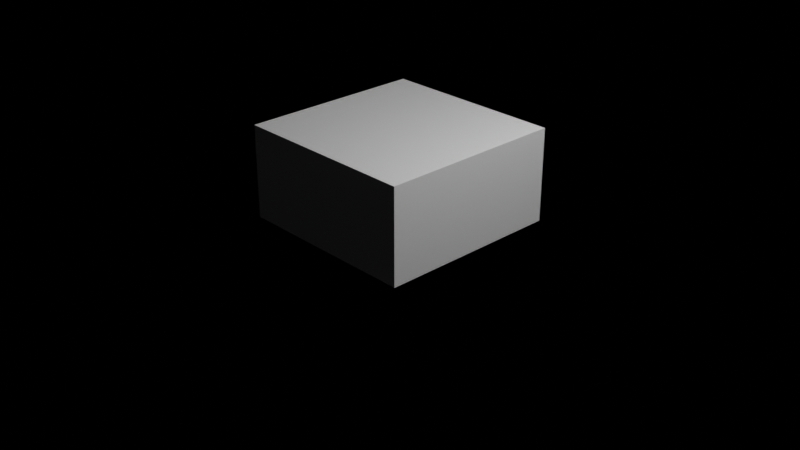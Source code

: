 # Source: options_head.blend  (saved by Blender 3.0.42; exported with 4.5.12 LTS)
import bpy
from mathutils import Matrix  # noqa: F401  (used for matrix-valued properties, if any)

bpy.ops.wm.read_factory_settings(use_empty=True)
scene = bpy.context.scene
scene.name = 'Scene'

# ---- collections
col_collection = bpy.data.collections.new('Collection'); scene.collection.children.link(col_collection)
col_grid2 = bpy.data.collections.new('grid2'); scene.collection.children.link(col_grid2)
col_watchcasing = bpy.data.collections.new('watchcasing'); scene.collection.children.link(col_watchcasing)
col_extru5 = bpy.data.collections.new('extru5'); scene.collection.children.link(col_extru5)
col_extru5_001 = bpy.data.collections.new('extru5.001'); scene.collection.children.link(col_extru5_001)
col_head = bpy.data.collections.new('head'); scene.collection.children.link(col_head)
col_grid1_1 = bpy.data.collections.new('grid1_1'); scene.collection.children.link(col_grid1_1)

# ---- materials (node trees are filled in below, after node groups)
mat_colored_polygons = bpy.data.materials.new('colored polygons')
mat_colored_polygons.alpha_threshold = 0.0
mat_colored_polygons.use_transparent_shadow = False
mat_colored_polygons.line_color = (0.0, 0.0, 0.0, 1.0)

# ---- material node trees
mat_colored_polygons.use_nodes = True; mat_colored_polygons.node_tree.nodes.clear()
_N = mat_colored_polygons.node_tree.nodes; _L = mat_colored_polygons.node_tree.links
n0 = _N.new('ShaderNodeOutputMaterial'); n0.name = 'Material Output'; n0.location = (300, 300)
n1 = _N.new('ShaderNodeBsdfPrincipled'); n1.name = 'Principled BSDF'; n1.location = (10, 300)
n1.distribution = 'GGX'
n1.subsurface_method = 'RANDOM_WALK_SKIN'
n1.inputs[2].default_value = 0.4
n1.inputs[3].default_value = 1.45
n1.inputs[27].default_value = (0.0, 0.0, 0.0, 1.0)
n1.inputs[28].default_value = 1.0
_L.new(n1.outputs[0], n0.inputs[0])
n0.is_active_output = True

# ---- world
world_world = bpy.data.worlds.new('World'); scene.world = world_world
world_world.use_nodes = True; world_world.node_tree.nodes.clear()
_N = world_world.node_tree.nodes; _L = world_world.node_tree.links
n0 = _N.new('ShaderNodeOutputWorld'); n0.name = 'World Output'; n0.location = (300, 300)
n1 = _N.new('ShaderNodeBackground'); n1.name = 'Background'; n1.location = (10, 300)
n1.inputs[0].default_value = (0.05088, 0.05088, 0.05088, 1.0)
_L.new(n1.outputs[0], n0.inputs[0])
n0.is_active_output = True
world_world.color = (0.05088, 0.05088, 0.05088)
world_world.use_sun_shadow = False
world_world.sun_shadow_jitter_overblur = 0.0

# ---- cameras
cam_camera = bpy.data.cameras.new('Camera')
cam_camera.clip_end = 100.0
cam_camera.ortho_scale = 7.314

# ---- lights
light_light = bpy.data.lights.new('Light', 'POINT')
light_light.transmission_factor = 0.0
light_light.energy = 1000.0
light_light.shadow_soft_size = 0.1
light_light.shadow_maximum_resolution = 0.006
light_light.use_absolute_resolution = True

# ---- meshes
me_cube = bpy.data.meshes.new('Cube')
me_cube.from_pydata([(1.0, 1.0, 1.0), (1.0, 1.0, -1.0), (1.0, -1.0, 1.0), (1.0, -1.0, -1.0), (-1.0, 1.0, 1.0), (-1.0, 1.0, -1.0), (-1.0, -1.0, 1.0), (-1.0, -1.0, -1.0)], [], [(0, 4, 6, 2), (3, 2, 6, 7), (7, 6, 4, 5), (5, 1, 3, 7), (1, 0, 2, 3), (5, 4, 0, 1)])
_uv = me_cube.uv_layers.new(name='UVMap')
_uv.uv.foreach_set('vector', [0.625, 0.5, 0.875, 0.5, 0.875, 0.75, 0.625, 0.75, 0.375, 0.75, 0.625, 0.75, 0.625, 1.0, 0.375, 1.0, 0.375, 0.0, 0.625, 0.0, 0.625, 0.25, 0.375, 0.25, 0.125, 0.5, 0.375, 0.5, 0.375, 0.75, 0.125, 0.75, 0.375, 0.5, 0.625, 0.5, 0.625, 0.75, 0.375, 0.75, 0.375, 0.25, 0.625, 0.25, 0.625, 0.5, 0.375, 0.5])
me_cube.materials.append(mat_colored_polygons)
me_cube.use_remesh_preserve_volume = False
me_cube.use_remesh_preserve_attributes = False
me_cube.use_mirror_vertex_groups = False
me_cube.update()
me_grid2 = bpy.data.meshes.new('grid2')
me_grid2.from_pydata([(17.0, 67.0, 262.0), (-23.0, 67.0, 261.0), (25.0, 37.0, 267.0), (-30.0, 38.0, 267.0), (14.0, 19.0, 280.0), (-22.0, 19.0, 280.0), (-61.0, 46.0, 3.0), (-77.0, 37.0, -238.0), (50.0, 46.0, 2.0), (71.0, 37.0, -240.0), (-2.0, 37.0, -239.0), (100.0, 42.0, -270.0), (97.0, -26.0, -269.0), (72.0, -40.0, -239.0), (-76.0, -40.0, -237.0), (-105.0, 42.0, -269.0), (-101.0, -26.0, -267.0), (59.0, -81.0, -246.0), (25.0, -40.0, -239.0), (20.0, -100.0, -243.0), (-30.0, -40.0, -238.0), (-25.0, -100.0, -243.0), (-64.0, -81.0, -244.0), (46.0, 45.0, 243.0), (114.0, 96.0, 204.0), (-121.0, 96.0, 205.0), (-61.0, 45.0, 240.0), (188.0, 77.0, -280.0), (-41.0, -51.0, 214.0), (33.0, -51.0, 214.0), (-188.0, 77.0, -279.0), (51.0, -79.0, 88.0), (-59.0, -79.0, 89.0), (-83.0, -33.0, 61.0), (79.0, -32.0, 62.0), (-115.0, -12.0, 0.0), (113.0, -11.0, 1.0), (216.0, 91.0, -8.0), (200.0, 100.0, -12.0), (-216.0, 92.0, -8.0), (-202.0, 100.0, -12.0)], [], [(1, 0, 2, 3), (3, 2, 4, 5), (8, 0, 1, 6), (6, 7, 10), (10, 9, 8), (10, 8, 6), (12, 11, 9, 13), (14, 7, 15, 16), (17, 13, 18, 19), (19, 18, 20, 21), (21, 20, 14, 22), (3, 5, 28), (4, 29, 28, 5), (29, 4, 2), (23, 36, 34, 2), (24, 37, 36, 23), (37, 24, 38), (38, 0, 8), (15, 7, 40, 30), (6, 1, 40), (40, 25, 39), (26, 35, 39, 25), (3, 33, 35, 26), (23, 2, 0), (10, 20, 18), (14, 20, 10, 7), (9, 10, 18, 13), (8, 9, 38), (17, 31, 34, 13), (0, 24, 23), (26, 25, 1), (1, 3, 26), (13, 34, 36, 12), (31, 17, 19), (14, 33, 32, 22), (16, 35, 33, 14), (30, 39, 35, 16), (40, 39, 30), (40, 7, 6), (38, 9, 11, 27), (12, 36, 37, 27), (21, 22, 32), (32, 31, 19, 21), (31, 29, 2, 34), (32, 28, 29, 31), (33, 3, 28, 32), (15, 30, 16), (27, 37, 38), (12, 27, 11), (25, 40, 1), (24, 0, 38)])
me_grid2.use_remesh_fix_poles = True
me_grid2.use_remesh_preserve_attributes = False
me_grid2.update()
me_watchcasing = bpy.data.meshes.new('watchcasing')
me_watchcasing.from_pydata([(-17.0, -51.0, -34.0), (-34.0, -47.0, -34.0), (-65.0, -28.0, -34.0), (-84.0, 2.0, -34.0), (-92.0, 37.0, -34.0), (-84.0, 71.0, -34.0), (-65.0, 102.0, -34.0), (-34.0, 121.0, -34.0), (-17.0, 125.0, -34.0), (0.0, 129.0, -34.0), (17.0, 125.0, -34.0), (34.0, 121.0, -34.0), (65.0, 102.0, -34.0), (84.0, 71.0, -34.0), (92.0, 37.0, -34.0), (84.0, 2.0, -34.0), (65.0, -28.0, -34.0), (34.0, -47.0, -34.0), (17.0, -51.0, -34.0), (0.0, -55.0, -34.0), (-17.0, -52.0, -43.0), (-35.0, -49.0, -43.0), (-66.0, -29.0, -43.0), (-86.0, 1.0, -43.0), (-93.0, 37.0, -43.0), (-86.0, 72.0, -43.0), (-66.0, 103.0, -43.0), (-35.0, 123.0, -43.0), (-17.0, 127.0, -43.0), (0.0, 130.0, -43.0), (17.0, 127.0, -43.0), (35.0, 123.0, -43.0), (66.0, 103.0, -43.0), (86.0, 72.0, -43.0), (93.0, 37.0, -43.0), (86.0, 1.0, -43.0), (66.0, -29.0, -43.0), (35.0, -49.0, -43.0), (17.0, -52.0, -43.0), (0.0, -56.0, -43.0), (-19.0, -58.0, -43.0), (-37.0, -54.0, -43.0), (-70.0, -33.0, -43.0), (-91.0, 0.0, -43.0), (-99.0, 37.0, -43.0), (-91.0, 74.0, -43.0), (-70.0, 107.0, -43.0), (-37.0, 128.0, -43.0), (-19.0, 132.0, -43.0), (0.0, 136.0, -43.0), (18.0, 132.0, -43.0), (37.0, 128.0, -43.0), (70.0, 107.0, -43.0), (91.0, 74.0, -43.0), (99.0, 37.0, -43.0), (91.0, 0.0, -43.0), (70.0, -33.0, -43.0), (37.0, -54.0, -43.0), (19.0, -58.0, -43.0), (0.0, -62.0, -43.0), (-19.0, -58.0, -25.0), (-37.0, -54.0, -25.0), (-70.0, -33.0, -25.0), (-91.0, 0.0, -25.0), (-99.0, 37.0, -25.0), (-91.0, 74.0, -25.0), (-70.0, 107.0, -25.0), (-37.0, 128.0, -25.0), (-19.0, 132.0, -25.0), (0.0, 136.0, -25.0), (18.0, 132.0, -25.0), (37.0, 128.0, -25.0), (70.0, 107.0, -25.0), (91.0, 74.0, -25.0), (99.0, 37.0, -25.0), (91.0, 0.0, -25.0), (70.0, -33.0, -25.0), (37.0, -54.0, -25.0), (19.0, -58.0, -25.0), (0.0, -62.0, -25.0), (-22.0, -76.0, -17.0), (-45.0, -71.0, -17.0), (-84.0, -47.0, -17.0), (-108.0, -8.0, -17.0), (-118.0, 37.0, -17.0), (-108.0, 82.0, -17.0), (-84.0, 121.0, -17.0), (-45.0, 146.0, -17.0), (-22.0, 150.0, -17.0), (0.0, 155.0, -17.0), (22.0, 151.0, -17.0), (45.0, 146.0, -17.0), (84.0, 121.0, -17.0), (108.0, 82.0, -17.0), (118.0, 37.0, -17.0), (108.0, -8.0, -17.0), (84.0, -47.0, -17.0), (45.0, -71.0, -17.0), (22.0, -76.0, -17.0), (0.0, -76.0, -17.0), (-22.0, -76.0, 7.0), (-45.0, -71.0, 7.0), (-84.0, -47.0, 7.0), (-108.0, -8.0, 7.0), (-118.0, 37.0, 7.0), (-108.0, 82.0, 7.0), (-84.0, 121.0, 7.0), (-45.0, 146.0, 7.0), (-22.0, 150.0, 7.0), (0.0, 155.0, 7.0), (22.0, 151.0, 7.0), (45.0, 146.0, 7.0), (84.0, 121.0, 7.0), (108.0, 82.0, 7.0), (118.0, 37.0, 7.0), (108.0, -8.0, 7.0), (84.0, -47.0, 7.0), (45.0, -71.0, 7.0), (22.0, -76.0, 7.0), (0.0, -76.0, 7.0), (-21.0, -70.0, 12.0), (-42.0, -66.0, 12.0), (-79.0, -42.0, 12.0), (-103.0, -5.0, 12.0), (-112.0, 37.0, 12.0), (-103.0, 79.0, 12.0), (-79.0, 116.0, 12.0), (-42.0, 140.0, 12.0), (-21.0, 144.0, 12.0), (0.0, 149.0, 12.0), (21.0, 144.0, 12.0), (42.0, 140.0, 12.0), (79.0, 116.0, 12.0), (103.0, 79.0, 12.0), (112.0, 37.0, 12.0), (103.0, -5.0, 12.0), (79.0, -42.0, 12.0), (42.0, -66.0, 12.0), (21.0, -70.0, 12.0), (0.0, -75.0, 12.0), (-20.0, -64.0, 15.0), (-40.0, -60.0, 15.0), (-74.0, -37.0, 15.0), (-97.0, -3.0, 15.0), (-105.0, 37.0, 15.0), (-97.0, 77.0, 15.0), (-74.0, 111.0, 15.0), (-40.0, 134.0, 15.0), (-20.0, 138.0, 15.0), (0.0, 142.0, 15.0), (20.0, 138.0, 15.0), (40.0, 134.0, 15.0), (74.0, 111.0, 15.0), (97.0, 77.0, 15.0), (105.0, 37.0, 15.0), (97.0, -3.0, 15.0), (74.0, -37.0, 15.0), (40.0, -60.0, 15.0), (20.0, -64.0, 15.0), (0.0, -68.0, 15.0), (0.0, 121.0, -34.0), (0.0, 102.0, -34.0), (0.0, 71.0, -34.0), (0.0, 37.0, -34.0), (0.0, 2.0, -34.0), (0.0, -28.0, -34.0), (0.0, -47.0, -34.0), (32.0, -28.0, -34.0), (42.0, 2.0, -34.0), (46.0, 37.0, -34.0), (42.0, 71.0, -34.0), (32.0, 102.0, -34.0), (-32.0, 102.0, -34.0), (-42.0, 71.0, -34.0), (-46.0, 37.0, -34.0), (-42.0, 2.0, -34.0), (-32.0, -28.0, -34.0), (-17.0, -47.0, -34.0), (17.0, -47.0, -34.0), (17.0, 121.0, -34.0), (-17.0, 121.0, -34.0), (0.0, 134.0, 19.0), (0.0, 111.0, 25.0), (0.0, 77.0, 25.0), (0.0, 37.0, 25.0), (0.0, -3.0, 25.0), (0.0, -37.0, 25.0), (0.0, -60.0, 19.0), (37.0, -37.0, 22.0), (48.0, -3.0, 22.0), (52.0, 37.0, 22.0), (48.0, 77.0, 22.0), (37.0, 111.0, 22.0), (-37.0, 111.0, 22.0), (-48.0, 77.0, 22.0), (-52.0, 37.0, 22.0), (-48.0, -3.0, 22.0), (-37.0, -37.0, 22.0), (-20.0, -60.0, 19.0), (20.0, -60.0, 19.0), (20.0, 134.0, 19.0), (-20.0, 134.0, 19.0), (68.0, -70.0, -7.0), (67.0, -71.0, -4.0), (68.0, -70.0, 0.0), (71.0, -68.0, 0.0), (74.0, -67.0, 0.0), (75.0, -66.0, -4.0), (74.0, -67.0, -7.0), (71.0, -68.0, -9.0), (-5.0, -92.0, -11.0), (-7.0, -92.0, -5.0), (-5.0, -92.0, 0.0), (0.0, -92.0, 1.0), (5.0, -92.0, 0.0), (7.0, -92.0, -5.0), (5.0, -92.0, -11.0), (0.0, -92.0, -13.0), (-84.0, 18.0, -41.0), (-68.0, 22.0, -41.0), (-51.0, 26.0, -41.0), (-34.0, 30.0, -41.0), (-17.0, 34.0, -41.0), (0.0, 38.0, -41.0), (-67.0, 19.0, -41.0), (-50.0, 23.0, -41.0), (-33.0, 27.0, -41.0), (-16.0, 31.0, -41.0), (11.0, 27.0, -41.0), (2.0, 25.0, -41.0), (7.0, 27.0, -41.0), (1.0, 30.0, -41.0), (-3.0, 32.0, -41.0), (-8.0, 34.0, -41.0), (23.0, 30.0, -41.0), (31.0, 33.0, -41.0), (17.0, 35.0, -41.0), (12.0, 37.0, -41.0), (8.0, 39.0, -41.0), (-22.0, 18.0, -40.0), (-30.0, 18.0, -40.0), (-20.0, 20.0, -40.0), (-14.0, 27.0, -40.0), (-11.0, 31.0, -40.0), (-5.0, 21.0, -40.0), (5.0, 24.0, -40.0), (-3.0, 24.0, -40.0), (5.0, 34.0, -40.0), (6.0, 37.0, -38.0), (8.0, 37.0, -34.0), (4.0, 32.0, -38.0), (6.0, 30.0, -34.0), (0.0, 30.0, -38.0), (0.0, 28.0, -34.0), (-4.0, 32.0, -38.0), (-6.0, 30.0, -34.0), (-6.0, 37.0, -38.0), (-8.0, 37.0, -34.0), (-4.0, 41.0, -38.0), (-6.0, 43.0, -34.0), (0.0, 43.0, -38.0), (0.0, 45.0, -34.0), (4.0, 41.0, -38.0), (6.0, 43.0, -34.0), (-68.0, -70.0, -7.0), (-67.0, -71.0, -4.0), (-68.0, -70.0, 0.0), (-71.0, -68.0, 0.0), (-74.0, -67.0, 0.0), (-75.0, -66.0, -4.0), (-74.0, -67.0, -7.0), (-71.0, -68.0, -9.0), (-93.0, -104.0, -4.0), (-87.0, -106.0, -10.0), (-79.0, -93.0, -10.0), (-71.0, -78.0, -9.0), (-72.0, -76.0, -7.0), (-93.0, -103.0, -13.0), (-84.0, -90.0, -13.0), (-75.0, -75.0, -11.0), (-98.0, -100.0, -10.0), (-89.0, -86.0, -10.0), (-79.0, -73.0, -9.0), (-87.0, -106.0, 2.0), (-79.0, -93.0, 2.0), (-79.0, -91.0, 0.0), (-71.0, -78.0, 0.0), (-85.0, -108.0, -4.0), (-77.0, -94.0, -4.0), (-69.0, -79.0, -4.0), (-79.0, -91.0, -9.0), (-98.0, -100.0, 2.0), (-89.0, -86.0, 2.0), (-79.0, -73.0, 0.0), (-93.0, -103.0, 4.0), (-84.0, -90.0, 4.0), (-75.0, -75.0, 2.0), (-72.0, -76.0, 0.0), (-88.0, -86.0, -9.0), (-78.0, -73.0, -7.0), (-100.0, -98.0, -4.0), (-92.0, -85.0, -4.0), (-81.0, -72.0, -4.0), (-88.0, -86.0, 0.0), (-78.0, -73.0, 0.0), (93.0, -104.0, -4.0), (87.0, -106.0, -10.0), (79.0, -93.0, -10.0), (71.0, -78.0, -9.0), (72.0, -76.0, -7.0), (93.0, -103.0, -13.0), (84.0, -90.0, -13.0), (75.0, -75.0, -11.0), (98.0, -100.0, -10.0), (89.0, -86.0, -10.0), (79.0, -73.0, -9.0), (87.0, -106.0, 2.0), (79.0, -93.0, 2.0), (79.0, -91.0, 0.0), (71.0, -78.0, 0.0), (85.0, -108.0, -4.0), (77.0, -94.0, -4.0), (69.0, -79.0, -4.0), (79.0, -91.0, -9.0), (98.0, -100.0, 2.0), (89.0, -86.0, 2.0), (79.0, -73.0, 0.0), (93.0, -103.0, 4.0), (84.0, -90.0, 4.0), (75.0, -75.0, 2.0), (72.0, -76.0, 0.0), (88.0, -86.0, -9.0), (78.0, -73.0, -7.0), (100.0, -98.0, -4.0), (92.0, -85.0, -4.0), (81.0, -72.0, -4.0), (88.0, -86.0, 0.0), (78.0, -73.0, 0.0), (0.0, -155.0, -5.0), (-9.0, -154.0, 4.0), (-9.0, -130.0, 4.0), (-7.0, -128.0, 1.0), (-7.0, -104.0, 1.0), (-5.0, -102.0, 0.0), (0.0, -154.0, 8.0), (0.0, -130.0, 8.0), (0.0, -128.0, 5.0), (0.0, -104.0, 5.0), (0.0, -102.0, 1.0), (9.0, -154.0, 4.0), (9.0, -130.0, 4.0), (7.0, -128.0, 1.0), (7.0, -104.0, 1.0), (5.0, -102.0, 0.0), (-9.0, -154.0, -15.0), (-9.0, -130.0, -15.0), (-7.0, -128.0, -13.0), (-7.0, -104.0, -13.0), (-5.0, -102.0, -11.0), (-13.0, -154.0, -5.0), (-13.0, -130.0, -5.0), (-7.0, -128.0, -6.0), (-7.0, -104.0, -6.0), (9.0, -154.0, -15.0), (9.0, -130.0, -15.0), (7.0, -128.0, -13.0), (7.0, -104.0, -13.0), (5.0, -102.0, -11.0), (0.0, -154.0, -19.0), (0.0, -130.0, -19.0), (0.0, -128.0, -16.0), (0.0, -104.0, -16.0), (0.0, -102.0, -13.0), (13.0, -154.0, -5.0), (13.0, -130.0, -5.0), (7.0, -128.0, -5.0), (7.0, -104.0, -5.0), (47.0, -78.0, 21.0), (38.0, -77.0, 15.0), (38.0, -83.0, 24.0), (41.0, -105.0, 3.0), (33.0, -98.0, 1.0), (33.0, -104.0, 10.0), (16.0, -122.0, -8.0), (13.0, -112.0, -8.0), (13.0, -118.0, 0.0), (-15.0, -122.0, -8.0), (-12.0, -112.0, -8.0), (-12.0, -118.0, 0.0), (-40.0, -105.0, 3.0), (-32.0, -98.0, 1.0), (-32.0, -104.0, 10.0), (-46.0, -78.0, 21.0), (-37.0, -76.0, 15.0), (-37.0, -82.0, 24.0), (-30.0, -55.0, 36.0), (-24.0, -58.0, 28.0), (-24.0, -64.0, 37.0), (0.0, -46.0, 43.0), (0.0, -50.0, 33.0), (0.0, -56.0, 42.0), (31.0, -55.0, 36.0), (25.0, -58.0, 28.0), (25.0, -64.0, 37.0), (7.0, -112.0, -8.0), (7.0, -118.0, 0.0), (7.0, -122.0, -8.0), (-7.0, -122.0, -10.0), (-7.0, -118.0, 0.0), (-7.0, -112.0, -8.0)], [], [(0, 1, 21, 20), (1, 2, 22, 21), (2, 3, 23, 22), (3, 4, 24, 23), (4, 5, 25, 24), (5, 6, 26, 25), (6, 7, 27, 26), (7, 8, 28, 27), (8, 9, 29, 28), (9, 10, 30, 29), (10, 11, 31, 30), (11, 12, 32, 31), (12, 13, 33, 32), (13, 14, 34, 33), (14, 15, 35, 34), (15, 16, 36, 35), (16, 17, 37, 36), (17, 18, 38, 37), (18, 19, 39, 38), (19, 0, 20, 39), (20, 21, 41, 40), (21, 22, 42, 41), (22, 23, 43, 42), (23, 24, 44, 43), (24, 25, 45, 44), (25, 26, 46, 45), (26, 27, 47, 46), (27, 28, 48, 47), (28, 29, 49, 48), (29, 30, 50, 49), (30, 31, 51, 50), (31, 32, 52, 51), (32, 33, 53, 52), (33, 34, 54, 53), (34, 35, 55, 54), (35, 36, 56, 55), (36, 37, 57, 56), (37, 38, 58, 57), (38, 39, 59, 58), (39, 20, 40, 59), (40, 41, 61, 60), (41, 42, 62, 61), (42, 43, 63, 62), (43, 44, 64, 63), (44, 45, 65, 64), (45, 46, 66, 65), (46, 47, 67, 66), (47, 48, 68, 67), (48, 49, 69, 68), (49, 50, 70, 69), (50, 51, 71, 70), (51, 52, 72, 71), (52, 53, 73, 72), (53, 54, 74, 73), (54, 55, 75, 74), (55, 56, 76, 75), (56, 57, 77, 76), (57, 58, 78, 77), (58, 59, 79, 78), (59, 40, 60, 79), (60, 61, 81, 80), (61, 62, 82, 81), (62, 63, 83, 82), (63, 64, 84, 83), (64, 65, 85, 84), (65, 66, 86, 85), (66, 67, 87, 86), (67, 68, 88, 87), (68, 69, 89, 88), (69, 70, 90, 89), (70, 71, 91, 90), (71, 72, 92, 91), (72, 73, 93, 92), (73, 74, 94, 93), (74, 75, 95, 94), (75, 76, 96, 95), (76, 77, 97, 96), (77, 78, 98, 97), (78, 79, 99, 98), (79, 60, 80, 99), (80, 81, 101, 100), (138, 139, 159, 158), (82, 83, 103, 102), (83, 84, 104, 103), (84, 85, 105, 104), (85, 86, 106, 105), (86, 87, 107, 106), (87, 88, 108, 107), (88, 89, 109, 108), (89, 90, 110, 109), (90, 91, 111, 110), (91, 92, 112, 111), (92, 93, 113, 112), (93, 94, 114, 113), (94, 95, 115, 114), (95, 96, 116, 115), (139, 120, 140, 159), (97, 98, 118, 117), (137, 138, 158, 157), (100, 101, 121, 120), (101, 102, 122, 121), (102, 103, 123, 122), (103, 104, 124, 123), (104, 105, 125, 124), (105, 106, 126, 125), (106, 107, 127, 126), (107, 108, 128, 127), (108, 109, 129, 128), (109, 110, 130, 129), (110, 111, 131, 130), (111, 112, 132, 131), (112, 113, 133, 132), (113, 114, 134, 133), (114, 115, 135, 134), (115, 116, 136, 135), (116, 117, 137, 136), (117, 118, 138, 137), (118, 119, 139, 138), (119, 100, 120, 139), (120, 121, 141, 140), (121, 122, 142, 141), (122, 123, 143, 142), (123, 124, 144, 143), (124, 125, 145, 144), (125, 126, 146, 145), (126, 127, 147, 146), (127, 128, 148, 147), (128, 129, 149, 148), (129, 130, 150, 149), (130, 131, 151, 150), (131, 132, 152, 151), (132, 133, 153, 152), (133, 134, 154, 153), (134, 135, 155, 154), (135, 136, 156, 155), (136, 137, 157, 156), (179, 11, 10), (177, 1, 0), (6, 172, 180, 7), (12, 171, 170, 13), (13, 170, 169, 14), (14, 169, 168, 15), (15, 168, 167, 16), (16, 167, 178, 17), (11, 179, 171, 12), (5, 173, 172, 6), (4, 174, 173, 5), (3, 175, 174, 4), (2, 176, 175, 3), (1, 177, 176, 2), (18, 17, 178), (0, 19, 166, 177), (177, 166, 165, 176), (174, 163, 162, 173), (173, 162, 161, 172), (172, 161, 160, 180), (8, 7, 180), (175, 164, 163, 174), (176, 165, 164, 175), (178, 166, 19, 18), (167, 165, 166, 178), (169, 163, 164, 168), (170, 162, 163, 169), (171, 161, 162, 170), (179, 160, 161, 171), (10, 9, 160, 179), (168, 164, 165, 167), (9, 8, 180, 160), (150, 151, 200), (140, 141, 198), (147, 201, 193, 146), (153, 191, 192, 152), (154, 190, 191, 153), (155, 189, 190, 154), (156, 188, 189, 155), (157, 199, 188, 156), (152, 192, 200, 151), (146, 193, 194, 145), (145, 194, 195, 144), (144, 195, 196, 143), (143, 196, 197, 142), (142, 197, 198, 141), (199, 157, 158), (198, 187, 159, 140), (197, 186, 187, 198), (194, 183, 184, 195), (193, 182, 183, 194), (201, 181, 182, 193), (201, 147, 148), (195, 184, 185, 196), (196, 185, 186, 197), (158, 159, 187, 199), (199, 187, 186, 188), (189, 185, 184, 190), (190, 184, 183, 191), (191, 183, 182, 192), (192, 182, 181, 200), (200, 181, 149, 150), (188, 186, 185, 189), (181, 201, 148, 149), (207, 206, 116), (205, 204, 117), (204, 203, 117), (97, 117, 203), (209, 208, 96), (209, 96, 97), (202, 209, 97), (203, 202, 97), (96, 208, 207), (116, 206, 205), (205, 117, 116), (207, 116, 96), (80, 211, 210), (80, 100, 211), (212, 211, 100), (118, 214, 213), (215, 214, 118), (217, 216, 98), (216, 215, 98), (98, 99, 217), (217, 99, 80), (210, 217, 80), (100, 119, 213), (213, 212, 100), (213, 119, 118), (118, 98, 215), (219, 218, 218, 224), (220, 219, 224, 225), (221, 220, 225, 226), (222, 221, 226, 227), (223, 222, 227, 223), (228, 234, 235, 229), (229, 235, 234, 230), (230, 234, 236, 231), (231, 236, 237, 232), (232, 237, 238, 233), (239, 244, 245, 240), (240, 245, 246, 241), (241, 246, 231, 242), (242, 231, 247, 243), (243, 247, 238, 233), (248, 223, 250), (250, 251, 249, 248), (250, 223, 252), (252, 253, 251, 250), (252, 223, 254), (254, 255, 253, 252), (254, 223, 256), (256, 257, 255, 254), (256, 223, 258), (258, 259, 257, 256), (258, 223, 260), (260, 261, 259, 258), (260, 223, 262), (262, 263, 261, 260), (262, 223, 248), (248, 249, 263, 262), (102, 268, 269), (101, 266, 267), (101, 265, 266), (265, 101, 81), (82, 270, 271), (81, 82, 271), (81, 271, 264), (81, 264, 265), (269, 270, 82), (267, 268, 102), (102, 101, 267), (82, 102, 269), (279, 271, 270, 282), (279, 279, 282, 282), (278, 279, 282, 281), (278, 278, 281, 281), (277, 278, 281, 280), (280, 272, 277), (276, 264, 271, 279), (275, 276, 279, 279), (274, 275, 279, 278), (274, 274, 278, 278), (273, 274, 278, 277), (277, 272, 273), (289, 265, 264, 276), (289, 289, 276, 275), (288, 289, 275, 290), (288, 288, 290, 274), (287, 288, 274, 273), (273, 272, 287), (286, 266, 265, 289), (286, 286, 289, 289), (285, 286, 289, 288), (284, 285, 288, 288), (283, 284, 288, 287), (287, 272, 283), (296, 267, 266, 297), (296, 296, 297, 286), (295, 296, 286, 285), (295, 295, 285, 284), (294, 295, 284, 283), (283, 272, 294), (293, 268, 267, 296), (293, 293, 296, 296), (292, 293, 296, 295), (292, 292, 295, 295), (291, 292, 295, 294), (294, 272, 291), (302, 269, 268, 304), (302, 302, 304, 293), (301, 302, 293, 303), (301, 301, 303, 292), (300, 301, 292, 291), (291, 272, 300), (299, 270, 269, 302), (282, 299, 302, 302), (298, 282, 302, 301), (281, 298, 301, 301), (280, 281, 301, 300), (300, 272, 280), (315, 208, 209, 312), (315, 315, 312, 312), (314, 315, 312, 311), (314, 314, 311, 311), (313, 314, 311, 310), (310, 305, 313), (312, 209, 202, 309), (312, 312, 309, 308), (311, 312, 308, 307), (311, 311, 307, 307), (310, 311, 307, 306), (306, 305, 310), (309, 202, 203, 322), (308, 309, 322, 322), (323, 308, 322, 321), (307, 323, 321, 321), (306, 307, 321, 320), (320, 305, 306), (322, 203, 204, 319), (322, 322, 319, 319), (321, 322, 319, 318), (321, 321, 318, 317), (320, 321, 317, 316), (316, 305, 320), (330, 204, 205, 329), (319, 330, 329, 329), (318, 319, 329, 328), (317, 318, 328, 328), (316, 317, 328, 327), (327, 305, 316), (329, 205, 206, 326), (329, 329, 326, 326), (328, 329, 326, 325), (328, 328, 325, 325), (327, 328, 325, 324), (324, 305, 327), (337, 206, 207, 335), (326, 337, 335, 335), (336, 326, 335, 334), (325, 336, 334, 334), (324, 325, 334, 333), (333, 305, 324), (335, 207, 208, 332), (335, 335, 332, 315), (334, 335, 315, 331), (334, 334, 331, 314), (333, 334, 314, 313), (313, 305, 333), (348, 213, 214, 353), (347, 348, 353, 352), (346, 347, 352, 351), (345, 346, 351, 350), (344, 345, 350, 349), (349, 338, 344), (343, 212, 213, 348), (342, 343, 348, 347), (341, 342, 347, 346), (340, 341, 346, 345), (339, 340, 345, 344), (344, 338, 339), (362, 211, 212, 343), (362, 362, 343, 342), (361, 362, 342, 341), (360, 361, 341, 340), (359, 360, 340, 339), (339, 338, 359), (358, 210, 211, 362), (357, 358, 362, 362), (356, 357, 362, 361), (355, 356, 361, 360), (354, 355, 360, 359), (359, 338, 354), (372, 217, 210, 358), (371, 372, 358, 357), (370, 371, 357, 356), (369, 370, 356, 355), (368, 369, 355, 354), (354, 338, 368), (367, 216, 217, 372), (366, 367, 372, 371), (365, 366, 371, 370), (364, 365, 370, 369), (363, 364, 369, 368), (368, 338, 363), (376, 215, 216, 367), (376, 376, 367, 366), (375, 376, 366, 365), (374, 375, 365, 364), (373, 374, 364, 363), (363, 338, 373), (353, 214, 215, 376), (352, 353, 376, 376), (351, 352, 376, 375), (350, 351, 375, 374), (349, 350, 374, 373), (373, 338, 349), (380, 377, 378, 381), (381, 378, 379, 382), (382, 379, 377, 380), (383, 380, 381, 384), (384, 381, 382, 385), (385, 382, 380, 383), (386, 407, 409, 387), (387, 409, 408, 388), (388, 408, 407, 386), (389, 386, 387, 390), (390, 387, 388, 391), (391, 388, 386, 389), (392, 389, 390, 393), (393, 390, 391, 394), (394, 391, 389, 392), (395, 392, 393, 396), (396, 393, 394, 397), (397, 394, 392, 395), (398, 395, 396, 399), (399, 396, 397, 400), (400, 397, 395, 398), (401, 398, 399, 402), (402, 399, 400, 403), (403, 400, 398, 401), (377, 401, 402, 378), (378, 402, 403, 379), (379, 403, 401, 377), (384, 404, 406, 383), (383, 406, 405, 385), (385, 405, 404, 384)])
me_watchcasing.use_remesh_fix_poles = True
me_watchcasing.use_remesh_preserve_attributes = False
me_watchcasing.update()
me_extru5 = bpy.data.meshes.new('extru5')
me_extru5.from_pydata([(25.0, -132.0, 42.0), (28.0, 61.0, -45.0), (-57.0, -36.0, 52.0), (-60.0, -26.0, 50.0), (-69.0, -21.0, 53.0), (-72.0, -12.0, 52.0), (-81.0, -8.0, 55.0), (-84.0, 0.0, 53.0), (-92.0, 4.0, 56.0), (-95.0, 14.0, 54.0), (-105.0, 18.0, 58.0), (-112.0, 27.0, 59.0), (-120.0, 42.0, 58.0), (-122.0, 54.0, 55.0), (-115.0, 66.0, 48.0), (-43.0, 134.0, -4.0), (-31.0, 140.0, -12.0), (-19.0, 137.0, -17.0), (-6.0, 127.0, -20.0), (0.0, 118.0, -21.0), (4.0, 108.0, -19.0), (12.0, 104.0, -22.0), (15.0, 94.0, -21.0), (24.0, 90.0, -23.0), (27.0, 81.0, -22.0), (35.0, 77.0, -25.0), (38.0, 68.0, -23.0), (48.0, 63.0, -27.0), (5.0, 88.0, -43.0), (131.0, -32.0, -37.0), (23.0, -139.0, 40.0), (38.0, 57.0, -49.0), (-62.0, -39.0, 50.0), (-65.0, -30.0, 49.0), (-74.0, -26.0, 52.0), (-77.0, -16.0, 50.0), (-86.0, -12.0, 53.0), (-89.0, -3.0, 52.0), (-97.0, 0.0, 55.0), (-100.0, 9.0, 53.0), (-109.0, 14.0, 56.0), (-117.0, 24.0, 57.0), (-126.0, 40.0, 56.0), (-128.0, 54.0, 53.0), (-120.0, 68.0, 45.0), (-48.0, 136.0, -8.0), (-33.0, 143.0, -17.0), (-20.0, 140.0, -22.0), (-5.0, 129.0, -26.0), (2.0, 119.0, -27.0), (5.0, 110.0, -25.0), (14.0, 106.0, -28.0), (17.0, 96.0, -27.0), (25.0, 92.0, -30.0), (28.0, 83.0, -28.0), (37.0, 79.0, -31.0), (40.0, 69.0, -30.0), (48.0, 65.0, -33.0), (14.0, 84.0, -45.0), (135.0, -34.0, -43.0), (16.0, -143.0, 25.0), (121.0, -39.0, -59.0), (-69.0, -43.0, 36.0), (-72.0, -34.0, 35.0), (-81.0, -30.0, 38.0), (-84.0, -20.0, 36.0), (-92.0, -16.0, 39.0), (-95.0, -7.0, 37.0), (-104.0, -3.0, 40.0), (-107.0, 5.0, 39.0), (-115.0, 9.0, 42.0), (-124.0, 19.0, 43.0), (-133.0, 35.0, 42.0), (-135.0, 50.0, 39.0), (-126.0, 64.0, 31.0), (-54.0, 132.0, -22.0), (-40.0, 139.0, -31.0), (-26.0, 135.0, -36.0), (-12.0, 125.0, -40.0), (-3.0, 115.0, -41.0), (0.0, 105.0, -40.0), (7.0, 101.0, -42.0), (10.0, 92.0, -41.0), (19.0, 88.0, -44.0), (22.0, 79.0, -42.0), (30.0, 75.0, -45.0), (33.0, 65.0, -44.0), (42.0, 61.0, -47.0), (17.0, 74.0, -44.0), (128.0, -38.0, -57.0), (15.0, -139.0, 20.0), (25.0, 70.0, -47.0), (-67.0, -42.0, 30.0), (-71.0, -32.0, 28.0), (-79.0, -28.0, 31.0), (-82.0, -19.0, 30.0), (-91.0, -15.0, 33.0), (-94.0, -5.0, 31.0), (-102.0, -1.0, 34.0), (-105.0, 7.0, 33.0), (-115.0, 12.0, 36.0), (-123.0, 20.0, 37.0), (-131.0, 35.0, 36.0), (-133.0, 47.0, 33.0), (-125.0, 60.0, 26.0), (-54.0, 127.0, -26.0), (-41.0, 134.0, -34.0), (-30.0, 130.0, -39.0), (-16.0, 120.0, -42.0), (-9.0, 112.0, -43.0), (-5.0, 101.0, -41.0), (2.0, 97.0, -44.0)], [], [(2, 27, 29, 0), (29, 59, 30, 0), (30, 32, 2, 0), (32, 33, 3, 2), (33, 34, 4, 3), (34, 35, 5, 4), (35, 36, 6, 5), (36, 37, 7, 6), (37, 38, 8, 7), (38, 39, 9, 8), (39, 40, 10, 9), (40, 41, 11, 10), (41, 42, 12, 11), (42, 43, 13, 12), (43, 44, 14, 13), (44, 45, 15, 14), (45, 46, 16, 15), (46, 47, 17, 16), (47, 48, 18, 17), (48, 49, 19, 18), (49, 50, 20, 19), (50, 51, 21, 20), (51, 52, 22, 21), (52, 53, 23, 22), (53, 54, 24, 23), (54, 55, 25, 24), (55, 56, 26, 25), (56, 57, 27, 26), (57, 59, 29, 27), (59, 89, 60, 30), (60, 62, 32, 30), (62, 63, 33, 32), (63, 64, 34, 33), (64, 65, 35, 34), (65, 66, 36, 35), (66, 67, 37, 36), (67, 68, 38, 37), (68, 69, 39, 38), (69, 70, 40, 39), (70, 71, 41, 40), (71, 72, 42, 41), (72, 73, 43, 42), (73, 74, 44, 43), (74, 75, 45, 44), (75, 76, 46, 45), (76, 77, 47, 46), (77, 78, 48, 47), (78, 79, 49, 48), (79, 80, 50, 49), (80, 81, 51, 50), (81, 82, 52, 51), (82, 83, 53, 52), (83, 84, 54, 53), (84, 85, 55, 54), (85, 86, 56, 55), (86, 87, 57, 56), (87, 89, 59, 57), (89, 61, 90, 60), (60, 90, 92, 62), (62, 92, 93, 63), (63, 93, 94, 64), (64, 94, 95, 65), (65, 95, 96, 66), (66, 96, 97, 67), (67, 97, 98, 68), (68, 98, 99, 69), (69, 99, 100, 70), (70, 100, 101, 71), (71, 101, 102, 72), (72, 102, 103, 73), (73, 103, 104, 74), (74, 104, 105, 75), (75, 105, 106, 76), (76, 106, 107, 77), (77, 107, 108, 78), (78, 108, 109, 79), (79, 109, 110, 80), (80, 110, 111, 81), (81, 111, 28, 82), (82, 28, 58, 83), (83, 58, 88, 84), (84, 88, 91, 85), (85, 91, 1, 86), (86, 1, 31, 87), (87, 31, 61, 89), (61, 31, 92, 90), (31, 1, 93, 92), (1, 91, 94, 93), (91, 88, 95, 94), (88, 58, 96, 95), (58, 28, 97, 96), (28, 111, 98, 97), (111, 110, 99, 98), (110, 109, 100, 99), (109, 108, 101, 100), (108, 107, 102, 101), (107, 106, 103, 102), (104, 103, 106, 105), (3, 26, 27, 2), (4, 25, 26, 3), (5, 24, 25, 4), (6, 23, 24, 5), (7, 22, 23, 6), (8, 21, 22, 7), (9, 20, 21, 8), (10, 19, 20, 9), (11, 18, 19, 10), (12, 17, 18, 11), (13, 16, 17, 12), (16, 13, 14, 15)])
me_extru5.use_remesh_fix_poles = True
me_extru5.use_remesh_preserve_attributes = False
me_extru5.update()
me_extru5_001 = bpy.data.meshes.new('extru5.001')
me_extru5_001.from_pydata([(25.0, -132.0, 42.0), (28.0, 61.0, -45.0), (-57.0, -36.0, 52.0), (-60.0, -26.0, 50.0), (-69.0, -21.0, 53.0), (-72.0, -12.0, 52.0), (-81.0, -8.0, 55.0), (-84.0, 0.0, 53.0), (-92.0, 4.0, 56.0), (-95.0, 14.0, 54.0), (-105.0, 18.0, 58.0), (-112.0, 27.0, 59.0), (-120.0, 42.0, 58.0), (-122.0, 54.0, 55.0), (-115.0, 66.0, 48.0), (-43.0, 134.0, -4.0), (-31.0, 140.0, -12.0), (-19.0, 137.0, -17.0), (-6.0, 127.0, -20.0), (0.0, 118.0, -21.0), (4.0, 108.0, -19.0), (12.0, 104.0, -22.0), (15.0, 94.0, -21.0), (24.0, 90.0, -23.0), (27.0, 81.0, -22.0), (35.0, 77.0, -25.0), (38.0, 68.0, -23.0), (48.0, 63.0, -27.0), (5.0, 88.0, -43.0), (131.0, -32.0, -37.0), (23.0, -139.0, 40.0), (38.0, 57.0, -49.0), (-62.0, -39.0, 50.0), (-65.0, -30.0, 49.0), (-74.0, -26.0, 52.0), (-77.0, -16.0, 50.0), (-86.0, -12.0, 53.0), (-89.0, -3.0, 52.0), (-97.0, 0.0, 55.0), (-100.0, 9.0, 53.0), (-109.0, 14.0, 56.0), (-117.0, 24.0, 57.0), (-126.0, 40.0, 56.0), (-128.0, 54.0, 53.0), (-120.0, 68.0, 45.0), (-48.0, 136.0, -8.0), (-33.0, 143.0, -17.0), (-20.0, 140.0, -22.0), (-5.0, 129.0, -26.0), (2.0, 119.0, -27.0), (5.0, 110.0, -25.0), (14.0, 106.0, -28.0), (17.0, 96.0, -27.0), (25.0, 92.0, -30.0), (28.0, 83.0, -28.0), (37.0, 79.0, -31.0), (40.0, 69.0, -30.0), (48.0, 65.0, -33.0), (14.0, 84.0, -45.0), (135.0, -34.0, -43.0), (16.0, -143.0, 25.0), (121.0, -39.0, -59.0), (-69.0, -43.0, 36.0), (-72.0, -34.0, 35.0), (-81.0, -30.0, 38.0), (-84.0, -20.0, 36.0), (-92.0, -16.0, 39.0), (-95.0, -7.0, 37.0), (-104.0, -3.0, 40.0), (-107.0, 5.0, 39.0), (-115.0, 9.0, 42.0), (-124.0, 19.0, 43.0), (-133.0, 35.0, 42.0), (-135.0, 50.0, 39.0), (-126.0, 64.0, 31.0), (-54.0, 132.0, -22.0), (-40.0, 139.0, -31.0), (-26.0, 135.0, -36.0), (-12.0, 125.0, -40.0), (-3.0, 115.0, -41.0), (0.0, 105.0, -40.0), (7.0, 101.0, -42.0), (10.0, 92.0, -41.0), (19.0, 88.0, -44.0), (22.0, 79.0, -42.0), (30.0, 75.0, -45.0), (33.0, 65.0, -44.0), (42.0, 61.0, -47.0), (17.0, 74.0, -44.0), (128.0, -38.0, -57.0), (15.0, -139.0, 20.0), (25.0, 70.0, -47.0), (-67.0, -42.0, 30.0), (-71.0, -32.0, 28.0), (-79.0, -28.0, 31.0), (-82.0, -19.0, 30.0), (-91.0, -15.0, 33.0), (-94.0, -5.0, 31.0), (-102.0, -1.0, 34.0), (-105.0, 7.0, 33.0), (-115.0, 12.0, 36.0), (-123.0, 20.0, 37.0), (-131.0, 35.0, 36.0), (-133.0, 47.0, 33.0), (-125.0, 60.0, 26.0), (-54.0, 127.0, -26.0), (-41.0, 134.0, -34.0), (-30.0, 130.0, -39.0), (-16.0, 120.0, -42.0), (-9.0, 112.0, -43.0), (-5.0, 101.0, -41.0), (2.0, 97.0, -44.0)], [], [(2, 27, 29, 0), (29, 59, 30, 0), (30, 32, 2, 0), (32, 33, 3, 2), (33, 34, 4, 3), (34, 35, 5, 4), (35, 36, 6, 5), (36, 37, 7, 6), (37, 38, 8, 7), (38, 39, 9, 8), (39, 40, 10, 9), (40, 41, 11, 10), (41, 42, 12, 11), (42, 43, 13, 12), (43, 44, 14, 13), (44, 45, 15, 14), (45, 46, 16, 15), (46, 47, 17, 16), (47, 48, 18, 17), (48, 49, 19, 18), (49, 50, 20, 19), (50, 51, 21, 20), (51, 52, 22, 21), (52, 53, 23, 22), (53, 54, 24, 23), (54, 55, 25, 24), (55, 56, 26, 25), (56, 57, 27, 26), (57, 59, 29, 27), (59, 89, 60, 30), (60, 62, 32, 30), (62, 63, 33, 32), (63, 64, 34, 33), (64, 65, 35, 34), (65, 66, 36, 35), (66, 67, 37, 36), (67, 68, 38, 37), (68, 69, 39, 38), (69, 70, 40, 39), (70, 71, 41, 40), (71, 72, 42, 41), (72, 73, 43, 42), (73, 74, 44, 43), (74, 75, 45, 44), (75, 76, 46, 45), (76, 77, 47, 46), (77, 78, 48, 47), (78, 79, 49, 48), (79, 80, 50, 49), (80, 81, 51, 50), (81, 82, 52, 51), (82, 83, 53, 52), (83, 84, 54, 53), (84, 85, 55, 54), (85, 86, 56, 55), (86, 87, 57, 56), (87, 89, 59, 57), (89, 61, 90, 60), (60, 90, 92, 62), (62, 92, 93, 63), (63, 93, 94, 64), (64, 94, 95, 65), (65, 95, 96, 66), (66, 96, 97, 67), (67, 97, 98, 68), (68, 98, 99, 69), (69, 99, 100, 70), (70, 100, 101, 71), (71, 101, 102, 72), (72, 102, 103, 73), (73, 103, 104, 74), (74, 104, 105, 75), (75, 105, 106, 76), (76, 106, 107, 77), (77, 107, 108, 78), (78, 108, 109, 79), (79, 109, 110, 80), (80, 110, 111, 81), (81, 111, 28, 82), (82, 28, 58, 83), (83, 58, 88, 84), (84, 88, 91, 85), (85, 91, 1, 86), (86, 1, 31, 87), (87, 31, 61, 89), (61, 31, 92, 90), (31, 1, 93, 92), (1, 91, 94, 93), (91, 88, 95, 94), (88, 58, 96, 95), (58, 28, 97, 96), (28, 111, 98, 97), (111, 110, 99, 98), (110, 109, 100, 99), (109, 108, 101, 100), (108, 107, 102, 101), (107, 106, 103, 102), (104, 103, 106, 105), (3, 26, 27, 2), (4, 25, 26, 3), (5, 24, 25, 4), (6, 23, 24, 5), (7, 22, 23, 6), (8, 21, 22, 7), (9, 20, 21, 8), (10, 19, 20, 9), (11, 18, 19, 10), (12, 17, 18, 11), (13, 16, 17, 12), (16, 13, 14, 15)])
me_extru5_001.use_remesh_fix_poles = True
me_extru5_001.use_remesh_preserve_attributes = False
me_extru5_001.update()
me_head = bpy.data.meshes.new('head')
me_head.from_pydata([(-108.0, 3.0, 9.0), (-109.0, -10.0, 9.0), (-103.0, -37.0, 9.0), (-94.0, -62.0, 9.0), (-81.0, -83.0, 9.0), (-65.0, -101.0, 9.0), (-56.0, -108.0, 10.0), (-47.0, -114.0, 16.0), (-27.0, -119.0, 27.0), (27.0, -119.0, 27.0), (47.0, -114.0, 16.0), (56.0, -108.0, 10.0), (65.0, -101.0, 9.0), (81.0, -83.0, 9.0), (94.0, -62.0, 9.0), (103.0, -37.0, 9.0), (109.0, -10.0, 9.0), (108.0, 3.0, 9.0), (108.0, 17.0, 9.0), (119.0, 17.0, 9.0), (119.0, 2.0, 9.0), (114.0, -12.0, 9.0), (108.0, -40.0, 9.0), (98.0, -66.0, 9.0), (84.0, -88.0, 9.0), (68.0, -107.0, 9.0), (59.0, -115.0, 10.0), (49.0, -126.0, 16.0), (28.0, -129.0, 27.0), (-28.0, -129.0, 27.0), (-49.0, -126.0, 16.0), (-59.0, -115.0, 10.0), (-68.0, -107.0, 9.0), (-84.0, -88.0, 9.0), (-98.0, -66.0, 9.0), (-108.0, -40.0, 9.0), (-114.0, -12.0, 9.0), (-119.0, 2.0, 9.0), (-119.0, 17.0, 9.0), (-108.0, 17.0, 9.0), (-108.0, 3.0, -11.0), (-109.0, -10.0, -11.0), (-103.0, -37.0, -11.0), (-94.0, -62.0, -11.0), (-81.0, -83.0, -11.0), (-65.0, -101.0, -11.0), (-56.0, -108.0, -12.0), (-47.0, -114.0, -19.0), (-27.0, -119.0, -31.0), (27.0, -119.0, -31.0), (47.0, -114.0, -19.0), (56.0, -108.0, -12.0), (65.0, -101.0, -11.0), (81.0, -83.0, -11.0), (94.0, -62.0, -11.0), (103.0, -37.0, -11.0), (109.0, -10.0, -11.0), (108.0, 3.0, -11.0), (108.0, 17.0, -11.0), (119.0, 17.0, -11.0), (119.0, 2.0, -11.0), (114.0, -12.0, -11.0), (108.0, -40.0, -11.0), (98.0, -66.0, -11.0), (84.0, -88.0, -11.0), (68.0, -107.0, -11.0), (59.0, -115.0, -12.0), (49.0, -126.0, -19.0), (28.0, -129.0, -31.0), (-28.0, -129.0, -31.0), (-49.0, -126.0, -19.0), (-59.0, -115.0, -12.0), (-68.0, -107.0, -11.0), (-84.0, -88.0, -11.0), (-98.0, -66.0, -11.0), (-108.0, -40.0, -11.0), (-114.0, -12.0, -11.0), (-119.0, 2.0, -11.0), (-119.0, 17.0, -11.0), (-108.0, 17.0, -11.0), (116.0, 24.0, 0.0), (116.0, 29.0, -2.0), (108.0, 34.0, -10.0), (107.0, 46.0, -33.0), (106.0, 55.0, -36.0), (98.0, 72.0, -33.0), (98.0, 73.0, -41.0), (106.0, 54.0, -44.0), (108.0, 42.0, -40.0), (108.0, 28.0, -15.0), (116.0, 24.0, -11.0), (116.0, 24.0, 10.0), (108.0, 28.0, 14.0), (108.0, 42.0, 39.0), (106.0, 54.0, 43.0), (98.0, 73.0, 41.0), (98.0, 72.0, 32.0), (106.0, 55.0, 35.0), (107.0, 46.0, 32.0), (108.0, 34.0, 9.0), (108.0, 24.0, 0.0), (108.0, 29.0, -2.0), (101.0, 34.0, -10.0), (100.0, 46.0, -33.0), (99.0, 55.0, -36.0), (86.0, 86.0, -33.0), (86.0, 87.0, -41.0), (99.0, 54.0, -44.0), (101.0, 42.0, -40.0), (101.0, 28.0, -15.0), (108.0, 24.0, -11.0), (108.0, 24.0, 10.0), (101.0, 28.0, 14.0), (101.0, 42.0, 39.0), (99.0, 54.0, 43.0), (86.0, 87.0, 41.0), (86.0, 86.0, 32.0), (99.0, 55.0, 35.0), (100.0, 46.0, 32.0), (101.0, 34.0, 9.0), (119.0, 17.0, -1.0), (109.0, 17.0, 0.0), (41.0, 114.0, 0.0), (31.0, 122.0, 0.0), (35.0, 132.0, 0.0), (40.0, 129.0, 0.0), (53.0, 132.0, 0.0), (70.0, 127.0, 0.0), (94.0, 106.0, 0.0), (72.0, 116.0, -21.0), (43.0, 104.0, 18.0), (34.0, 110.0, 21.0), (38.0, 119.0, 24.0), (43.0, 117.0, 23.0), (56.0, 120.0, 23.0), (72.0, 116.0, 20.0), (95.0, 100.0, 11.0), (56.0, 120.0, -23.0), (49.0, 78.0, 32.0), (41.0, 80.0, 38.0), (46.0, 84.0, 43.0), (51.0, 84.0, 41.0), (64.0, 87.0, 41.0), (79.0, 88.0, 36.0), (99.0, 84.0, 20.0), (43.0, 117.0, -23.0), (57.0, 47.0, 35.0), (50.0, 42.0, 42.0), (56.0, 41.0, 48.0), (60.0, 43.0, 46.0), (73.0, 46.0, 46.0), (87.0, 52.0, 40.0), (103.0, 64.0, 21.0), (38.0, 119.0, -25.0), (63.0, 21.0, 23.0), (57.0, 11.0, 28.0), (64.0, 6.0, 32.0), (68.0, 10.0, 30.0), (81.0, 13.0, 30.0), (94.0, 23.0, 26.0), (107.0, 48.0, 13.0), (34.0, 110.0, -22.0), (65.0, 12.0, 0.0), (60.0, 0.0, 0.0), (68.0, -6.0, 0.0), (71.0, -2.0, 0.0), (84.0, 0.0, 0.0), (97.0, 12.0, 0.0), (109.0, 42.0, 0.0), (43.0, 104.0, -19.0), (63.0, 21.0, -23.0), (57.0, 11.0, -28.0), (64.0, 6.0, -33.0), (68.0, 10.0, -31.0), (81.0, 13.0, -31.0), (94.0, 23.0, -27.0), (107.0, 48.0, -14.0), (95.0, 100.0, -12.0), (57.0, 47.0, -35.0), (50.0, 42.0, -43.0), (56.0, 41.0, -49.0), (60.0, 43.0, -47.0), (73.0, 46.0, -47.0), (87.0, 52.0, -40.0), (103.0, 64.0, -22.0), (99.0, 84.0, -21.0), (49.0, 78.0, -33.0), (41.0, 80.0, -39.0), (46.0, 84.0, -44.0), (51.0, 84.0, -42.0), (64.0, 87.0, -42.0), (79.0, 88.0, -37.0), (43.0, 110.0, 0.0), (45.0, 101.0, 17.0), (50.0, 77.0, 29.0), (57.0, 48.0, 32.0), (63.0, 25.0, 20.0), (65.0, 16.0, 0.0), (63.0, 25.0, -21.0), (57.0, 48.0, -32.0), (50.0, 77.0, -30.0), (45.0, 101.0, -17.0), (99.0, 84.0, 0.0), (103.0, 64.0, 0.0), (57.0, 48.0, 0.0), (50.0, 77.0, 0.0), (-116.0, 24.0, 0.0), (-116.0, 29.0, 0.0), (-109.0, 34.0, 9.0), (-108.0, 46.0, 32.0), (-106.0, 55.0, 35.0), (-99.0, 72.0, 32.0), (-99.0, 73.0, 41.0), (-107.0, 54.0, 43.0), (-109.0, 42.0, 39.0), (-109.0, 28.0, 14.0), (-116.0, 24.0, 9.0), (-115.0, 24.0, -11.0), (-108.0, 28.0, -15.0), (-107.0, 42.0, -40.0), (-105.0, 54.0, -44.0), (-97.0, 73.0, -41.0), (-98.0, 72.0, -33.0), (-105.0, 55.0, -36.0), (-106.0, 46.0, -33.0), (-108.0, 34.0, -10.0), (-108.0, 24.0, 0.0), (-109.0, 29.0, 1.0), (-102.0, 34.0, 9.0), (-101.0, 46.0, 32.0), (-99.0, 55.0, 35.0), (-87.0, 86.0, 33.0), (-87.0, 87.0, 41.0), (-99.0, 54.0, 43.0), (-102.0, 42.0, 39.0), (-102.0, 28.0, 14.0), (-109.0, 24.0, 10.0), (-108.0, 24.0, -11.0), (-101.0, 28.0, -15.0), (-100.0, 42.0, -40.0), (-98.0, 54.0, -44.0), (-86.0, 87.0, -41.0), (-86.0, 86.0, -33.0), (-98.0, 55.0, -36.0), (-99.0, 46.0, -33.0), (-101.0, 34.0, -10.0), (-108.0, 29.0, -2.0), (-119.0, 17.0, 0.0), (-109.0, 17.0, 0.0), (-41.0, 114.0, 0.0), (-31.0, 122.0, 0.0), (-35.0, 132.0, 0.0), (-40.0, 129.0, 0.0), (-53.0, 132.0, 0.0), (-70.0, 127.0, 0.0), (-94.0, 106.0, 0.0), (-73.0, 116.0, 21.0), (-43.0, 104.0, -18.0), (-33.0, 110.0, -21.0), (-37.0, 119.0, -23.0), (-42.0, 117.0, -22.0), (-55.0, 120.0, -23.0), (-72.0, 116.0, -20.0), (-95.0, 100.0, -12.0), (-56.0, 120.0, 23.0), (-49.0, 78.0, -32.0), (-40.0, 80.0, -38.0), (-45.0, 84.0, -43.0), (-50.0, 84.0, -41.0), (-63.0, 87.0, -41.0), (-78.0, 88.0, -36.0), (-98.0, 84.0, -21.0), (-43.0, 117.0, 24.0), (-56.0, 47.0, -35.0), (-49.0, 42.0, -42.0), (-55.0, 41.0, -48.0), (-59.0, 43.0, -46.0), (-72.0, 46.0, -46.0), (-87.0, 52.0, -40.0), (-103.0, 64.0, -22.0), (-38.0, 119.0, 25.0), (-62.0, 21.0, -23.0), (-56.0, 11.0, -28.0), (-64.0, 6.0, -32.0), (-67.0, 10.0, -31.0), (-80.0, 13.0, -31.0), (-94.0, 23.0, -27.0), (-107.0, 48.0, -14.0), (-34.0, 110.0, 22.0), (-65.0, 12.0, 0.0), (-60.0, 0.0, 0.0), (-68.0, -6.0, 0.0), (-71.0, -2.0, 0.0), (-84.0, 0.0, 0.0), (-97.0, 12.0, 0.0), (-109.0, 42.0, 0.0), (-44.0, 104.0, 19.0), (-63.0, 21.0, 23.0), (-57.0, 11.0, 28.0), (-65.0, 6.0, 33.0), (-69.0, 10.0, 31.0), (-82.0, 13.0, 31.0), (-95.0, 23.0, 26.0), (-107.0, 48.0, 13.0), (-95.0, 100.0, 11.0), (-57.0, 47.0, 35.0), (-51.0, 42.0, 43.0), (-57.0, 41.0, 49.0), (-61.0, 43.0, 46.0), (-74.0, 46.0, 46.0), (-88.0, 52.0, 40.0), (-104.0, 64.0, 21.0), (-99.0, 84.0, 20.0), (-50.0, 78.0, 33.0), (-42.0, 80.0, 39.0), (-47.0, 84.0, 44.0), (-51.0, 84.0, 42.0), (-64.0, 87.0, 42.0), (-80.0, 88.0, 36.0), (-43.0, 110.0, 0.0), (-45.0, 101.0, -16.0), (-50.0, 77.0, -29.0), (-57.0, 48.0, -32.0), (-62.0, 25.0, -21.0), (-65.0, 16.0, 0.0), (-63.0, 25.0, 21.0), (-58.0, 48.0, 32.0), (-51.0, 77.0, 30.0), (-45.0, 101.0, 18.0), (-99.0, 84.0, 0.0), (-103.0, 64.0, 0.0), (-57.0, 48.0, 0.0), (-50.0, 77.0, 0.0)], [], [(39, 0, 40, 79), (0, 1, 41, 40), (43, 44, 73, 74), (2, 1, 36, 35), (41, 42, 75, 76), (44, 45, 72, 73), (5, 6, 46, 45), (6, 7, 47, 46), (69, 70, 47, 48), (29, 28, 9, 8), (48, 47, 7, 8), (10, 11, 51, 50), (11, 12, 52, 51), (54, 55, 62, 63), (55, 56, 61, 62), (64, 65, 52, 53), (63, 64, 53, 54), (16, 17, 57, 56), (17, 18, 58, 57), (18, 19, 59, 58), (19, 20, 60, 59), (20, 21, 61, 60), (21, 16, 15, 22), (13, 12, 25, 24), (14, 13, 24, 23), (15, 14, 23, 22), (25, 26, 66, 65), (26, 27, 67, 66), (49, 50, 67, 68), (68, 28, 29, 69), (48, 8, 9, 49), (48, 49, 68, 69), (67, 27, 28, 68), (30, 31, 71, 70), (31, 32, 72, 71), (63, 23, 24, 64), (42, 43, 74, 75), (43, 42, 2, 3), (44, 4, 5, 45), (36, 37, 77, 76), (37, 38, 78, 77), (38, 39, 79, 78), (69, 29, 30, 70), (56, 57, 60, 61), (0, 39, 38, 37), (32, 5, 4, 33), (53, 13, 14, 54), (51, 52, 65, 66), (50, 51, 66, 67), (244, 224, 225, 245), (29, 8, 7, 30), (46, 47, 70, 71), (71, 72, 45, 46), (40, 41, 76, 77), (73, 33, 34, 74), (3, 2, 35, 34), (75, 35, 36, 76), (77, 78, 79, 40), (41, 1, 2, 42), (1, 0, 37, 36), (72, 32, 33, 73), (4, 3, 34, 33), (43, 3, 4, 44), (6, 5, 32, 31), (7, 6, 31, 30), (26, 25, 12, 11), (10, 9, 28, 27), (49, 9, 10, 50), (11, 10, 27, 26), (52, 12, 13, 53), (55, 15, 16, 56), (54, 14, 15, 55), (17, 16, 21, 20), (20, 19, 18, 17), (57, 58, 59, 60), (62, 22, 23, 63), (64, 24, 25, 65), (62, 61, 21, 22), (80, 100, 100, 80), (80, 100, 101, 81), (81, 82, 102, 101), (102, 103, 108, 109), (83, 84, 104, 103), (84, 85, 105, 104), (85, 86, 106, 105), (86, 87, 107, 106), (87, 88, 108, 107), (83, 82, 89, 88), (89, 90, 110, 109), (90, 59, 58, 110), (120, 19, 18, 121), (19, 91, 111, 18), (91, 92, 112, 111), (118, 119, 112, 113), (93, 94, 114, 113), (94, 95, 115, 114), (95, 96, 116, 115), (96, 97, 117, 116), (97, 98, 118, 117), (99, 98, 93, 92), (99, 81, 101, 119), (81, 101, 100, 80), (91, 80, 81), (104, 105, 106, 107), (97, 96, 95, 94), (98, 97, 94, 93), (112, 92, 93, 113), (81, 99, 92, 91), (82, 81, 90, 89), (102, 82, 83, 103), (84, 83, 88, 87), (87, 86, 85, 84), (118, 98, 99, 119), (103, 104, 107, 108), (101, 102, 109, 110), (117, 118, 113, 114), (110, 100, 101), (114, 115, 116, 117), (121, 18, 111, 100), (80, 90, 81), (120, 59, 90, 80), (120, 80, 80, 120), (80, 91, 19, 120), (121, 100, 100, 121), (100, 110, 58, 121), (121, 58, 59, 120), (121, 120, 120, 121), (123, 122, 130, 131), (124, 123, 131, 132), (125, 124, 132, 133), (126, 125, 133, 134), (127, 126, 134, 135), (128, 127, 135, 136), (131, 130, 138, 139), (132, 131, 139, 140), (133, 132, 140, 141), (134, 133, 141, 142), (135, 134, 142, 143), (136, 135, 143, 144), (139, 138, 146, 147), (140, 139, 147, 148), (141, 140, 148, 149), (142, 141, 149, 150), (143, 142, 150, 151), (144, 143, 151, 152), (147, 146, 154, 155), (148, 147, 155, 156), (149, 148, 156, 157), (150, 149, 157, 158), (151, 150, 158, 159), (152, 151, 159, 160), (155, 154, 162, 163), (156, 155, 163, 164), (157, 156, 164, 165), (158, 157, 165, 166), (159, 158, 166, 167), (160, 159, 167, 168), (163, 162, 170, 171), (164, 163, 171, 172), (165, 164, 172, 173), (166, 165, 173, 174), (167, 166, 174, 175), (168, 167, 175, 176), (171, 170, 178, 179), (172, 171, 179, 180), (173, 172, 180, 181), (174, 173, 181, 182), (175, 174, 182, 183), (176, 175, 183, 184), (179, 178, 186, 187), (180, 179, 187, 188), (181, 180, 188, 189), (182, 181, 189, 190), (183, 182, 190, 191), (184, 183, 191, 185), (187, 186, 169, 161), (188, 187, 161, 153), (189, 188, 153, 145), (190, 189, 145, 137), (191, 190, 137, 129), (185, 191, 129, 177), (161, 169, 122, 123), (153, 161, 123, 124), (145, 153, 124, 125), (137, 145, 125, 126), (129, 137, 126, 127), (177, 129, 127, 128), (193, 130, 122, 192), (194, 138, 130, 193), (195, 146, 138, 194), (196, 154, 146, 195), (197, 162, 154, 196), (198, 170, 162, 197), (199, 178, 170, 198), (200, 186, 178, 199), (201, 169, 186, 200), (192, 122, 169, 201), (295, 303, 330, 287), (203, 184, 185, 202), (202, 136, 144), (177, 202, 185), (168, 176, 203, 160), (202, 144, 152, 203), (203, 176, 184), (160, 203, 152), (204, 196, 195), (204, 195, 194, 205), (263, 329, 304, 255), (198, 204, 199), (197, 204, 198), (196, 204, 197), (205, 201, 200), (193, 205, 194), (205, 200, 199, 204), (206, 226, 226, 206), (206, 207, 227, 226), (207, 208, 228, 227), (235, 234, 214, 215), (209, 210, 230, 229), (210, 211, 231, 230), (211, 212, 232, 231), (212, 213, 233, 232), (213, 214, 234, 233), (108, 88, 89, 109), (215, 216, 236, 235), (216, 38, 39, 236), (247, 78, 79, 248), (78, 217, 237, 79), (217, 218, 238, 237), (209, 208, 215, 214), (219, 220, 240, 239), (220, 221, 241, 240), (221, 222, 242, 241), (222, 223, 243, 242), (223, 224, 244, 243), (225, 224, 219, 218), (225, 207, 246, 245), (207, 206, 226, 246), (217, 206, 207), (230, 231, 232, 233), (223, 222, 221, 220), (224, 223, 220, 219), (244, 245, 238, 239), (207, 225, 218, 217), (208, 207, 216, 215), (228, 229, 234, 235), (210, 209, 214, 213), (213, 212, 211, 210), (229, 228, 208, 209), (229, 230, 233, 234), (227, 228, 235, 236), (243, 244, 239, 240), (236, 226, 227), (238, 218, 219, 239), (240, 241, 242, 243), (248, 79, 237, 226), (206, 216, 207), (247, 38, 216, 206), (247, 206, 206, 247), (206, 217, 78, 247), (248, 226, 226, 248), (226, 236, 39, 248), (248, 39, 38, 247), (248, 247, 247, 248), (250, 249, 257, 258), (251, 250, 258, 259), (252, 251, 259, 260), (253, 252, 260, 261), (254, 253, 261, 262), (255, 254, 262, 263), (258, 257, 265, 266), (259, 258, 266, 267), (260, 259, 267, 268), (261, 260, 268, 269), (262, 261, 269, 270), (263, 262, 270, 271), (266, 265, 273, 274), (267, 266, 274, 275), (268, 267, 275, 276), (269, 268, 276, 277), (270, 269, 277, 278), (271, 270, 278, 279), (274, 273, 281, 282), (275, 274, 282, 283), (276, 275, 283, 284), (277, 276, 284, 285), (278, 277, 285, 286), (279, 278, 286, 287), (282, 281, 289, 290), (283, 282, 290, 291), (284, 283, 291, 292), (285, 284, 292, 293), (286, 285, 293, 294), (287, 286, 294, 295), (290, 289, 297, 298), (291, 290, 298, 299), (292, 291, 299, 300), (293, 292, 300, 301), (294, 293, 301, 302), (295, 294, 302, 303), (298, 297, 305, 306), (299, 298, 306, 307), (300, 299, 307, 308), (301, 300, 308, 309), (302, 301, 309, 310), (303, 302, 310, 311), (306, 305, 313, 314), (307, 306, 314, 315), (308, 307, 315, 316), (309, 308, 316, 317), (310, 309, 317, 318), (311, 310, 318, 312), (314, 313, 296, 288), (315, 314, 288, 280), (316, 315, 280, 272), (317, 316, 272, 264), (318, 317, 264, 256), (312, 318, 256, 304), (288, 296, 249, 250), (280, 288, 250, 251), (272, 280, 251, 252), (264, 272, 252, 253), (256, 264, 253, 254), (304, 256, 254, 255), (320, 257, 249, 319), (321, 265, 257, 320), (322, 273, 265, 321), (323, 281, 273, 322), (324, 289, 281, 323), (325, 297, 289, 324), (326, 305, 297, 325), (327, 313, 305, 326), (328, 296, 313, 327), (319, 249, 296, 328), (34, 35, 75, 74), (330, 311, 312, 329), (329, 263, 271), (304, 329, 312), (136, 202, 177, 128), (329, 271, 279, 330), (330, 303, 311), (287, 330, 279), (331, 323, 322), (331, 322, 321, 332), (192, 201, 205, 193), (325, 331, 326), (324, 331, 325), (323, 331, 324), (332, 328, 327), (320, 332, 321), (332, 327, 326, 331), (319, 328, 332, 320)])
_ca = me_head.color_attributes.new('Col', 'BYTE_COLOR', 'CORNER')
_ca.data.foreach_set('color', [0.0, 0.0, 0.0, 1.0, 0.0, 0.0, 0.0, 1.0, 0.0, 0.0, 0.0, 1.0, 0.0, 0.0, 0.0, 1.0, 0.0, 0.0, 0.0, 1.0, 0.0, 0.0, 0.0, 1.0, 0.0, 0.0, 0.0, 1.0, 0.0, 0.0, 0.0, 1.0, 0.02956, 0.02956, 0.02956, 1.0, 0.02956, 0.02956, 0.02956, 1.0, 0.02956, 0.02956, 0.02956, 1.0, 0.02956, 0.02956, 0.02956, 1.0, 0.02956, 0.02956, 0.02956, 1.0, 0.02956, 0.02956, 0.02956, 1.0, 0.02956, 0.02956, 0.02956, 1.0, 0.02956, 0.02956, 0.02956, 1.0, 0.02956, 0.02956, 0.02956, 1.0, 0.02956, 0.02956, 0.02956, 1.0, 0.02956, 0.02956, 0.02956, 1.0, 0.02956, 0.02956, 0.02956, 1.0, 0.02956, 0.02956, 0.02956, 1.0, 0.02956, 0.02956, 0.02956, 1.0, 0.02956, 0.02956, 0.02956, 1.0, 0.02956, 0.02956, 0.02956, 1.0, 0.0, 0.0, 0.0, 1.0, 0.0, 0.0, 0.0, 1.0, 0.0, 0.0, 0.0, 1.0, 0.0, 0.0, 0.0, 1.0, 0.0, 0.0, 0.0, 1.0, 0.0, 0.0, 0.0, 1.0, 0.0, 0.0, 0.0, 1.0, 0.0, 0.0, 0.0, 1.0, 0.02956, 0.02956, 0.02956, 1.0, 0.02956, 0.02956, 0.02956, 1.0, 0.02956, 0.02956, 0.02956, 1.0, 0.02956, 0.02956, 0.02956, 1.0, 0.02956, 0.02956, 0.02956, 1.0, 0.02956, 0.02956, 0.02956, 1.0, 0.02956, 0.02956, 0.02956, 1.0, 0.02956, 0.02956, 0.02956, 1.0, 0.0, 0.0, 0.0, 1.0, 0.0, 0.0, 0.0, 1.0, 0.0, 0.0, 0.0, 1.0, 0.0, 0.0, 0.0, 1.0, 0.0, 0.0, 0.0, 1.0, 0.0, 0.0, 0.0, 1.0, 0.0, 0.0, 0.0, 1.0, 0.0, 0.0, 0.0, 1.0, 0.0, 0.0, 0.0, 1.0, 0.0, 0.0, 0.0, 1.0, 0.0, 0.0, 0.0, 1.0, 0.0, 0.0, 0.0, 1.0, 0.02956, 0.02956, 0.02956, 1.0, 0.02956, 0.02956, 0.02956, 1.0, 0.02956, 0.02956, 0.02956, 1.0, 0.02956, 0.02956, 0.02956, 1.0, 0.02956, 0.02956, 0.02956, 1.0, 0.02956, 0.02956, 0.02956, 1.0, 0.02956, 0.02956, 0.02956, 1.0, 0.02956, 0.02956, 0.02956, 1.0, 0.02956, 0.02956, 0.02956, 1.0, 0.02956, 0.02956, 0.02956, 1.0, 0.02956, 0.02956, 0.02956, 1.0, 0.02956, 0.02956, 0.02956, 1.0, 0.02956, 0.02956, 0.02956, 1.0, 0.02956, 0.02956, 0.02956, 1.0, 0.02956, 0.02956, 0.02956, 1.0, 0.02956, 0.02956, 0.02956, 1.0, 0.0, 0.0, 0.0, 1.0, 0.0, 0.0, 0.0, 1.0, 0.0, 0.0, 0.0, 1.0, 0.0, 0.0, 0.0, 1.0, 0.0, 0.0, 0.0, 1.0, 0.0, 0.0, 0.0, 1.0, 0.0, 0.0, 0.0, 1.0, 0.0, 0.0, 0.0, 1.0, 0.02217, 0.02217, 0.02217, 1.0, 0.02217, 0.02217, 0.02217, 1.0, 0.02217, 0.02217, 0.02217, 1.0, 0.02217, 0.02217, 0.02217, 1.0, 0.0, 0.0, 0.0, 1.0, 0.0, 0.0, 0.0, 1.0, 0.0, 0.0, 0.0, 1.0, 0.0, 0.0, 0.0, 1.0, 0.0, 0.0, 0.0, 1.0, 0.0, 0.0, 0.0, 1.0, 0.0, 0.0, 0.0, 1.0, 0.0, 0.0, 0.0, 1.0, 0.02956, 0.02956, 0.02956, 1.0, 0.02956, 0.02956, 0.02956, 1.0, 0.02956, 0.02956, 0.02956, 1.0, 0.02956, 0.02956, 0.02956, 1.0, 0.02956, 0.02956, 0.02956, 1.0, 0.02956, 0.02956, 0.02956, 1.0, 0.02956, 0.02956, 0.02956, 1.0, 0.02956, 0.02956, 0.02956, 1.0, 0.02956, 0.02956, 0.02956, 1.0, 0.02956, 0.02956, 0.02956, 1.0, 0.02956, 0.02956, 0.02956, 1.0, 0.02956, 0.02956, 0.02956, 1.0, 0.02956, 0.02956, 0.02956, 1.0, 0.02956, 0.02956, 0.02956, 1.0, 0.02956, 0.02956, 0.02956, 1.0, 0.02956, 0.02956, 0.02956, 1.0, 0.0, 0.0, 0.0, 1.0, 0.0, 0.0, 0.0, 1.0, 0.0, 0.0, 0.0, 1.0, 0.0, 0.0, 0.0, 1.0, 0.0, 0.0, 0.0, 1.0, 0.0, 0.0, 0.0, 1.0, 0.0, 0.0, 0.0, 1.0, 0.0, 0.0, 0.0, 1.0, 0.02956, 0.02956, 0.02956, 1.0, 0.02956, 0.02956, 0.02956, 1.0, 0.02956, 0.02956, 0.02956, 1.0, 0.02956, 0.02956, 0.02956, 1.0, 0.0, 0.0, 0.0, 1.0, 0.0, 0.0, 0.0, 1.0, 0.0, 0.0, 0.0, 1.0, 0.0, 0.0, 0.0, 1.0, 0.0, 0.0, 0.0, 1.0, 0.0, 0.0, 0.0, 1.0, 0.0, 0.0, 0.0, 1.0, 0.0, 0.0, 0.0, 1.0, 0.02956, 0.02956, 0.02956, 1.0, 0.02956, 0.02956, 0.02956, 1.0, 0.02956, 0.02956, 0.02956, 1.0, 0.02956, 0.02956, 0.02956, 1.0, 0.0, 0.0, 0.0, 1.0, 0.0, 0.0, 0.0, 1.0, 0.0, 0.0, 0.0, 1.0, 0.0, 0.0, 0.0, 1.0, 0.0, 0.0, 0.0, 1.0, 0.0, 0.0, 0.0, 1.0, 0.0, 0.0, 0.0, 1.0, 0.0, 0.0, 0.0, 1.0, 0.0, 0.0, 0.0, 1.0, 0.0, 0.0, 0.0, 1.0, 0.0, 0.0, 0.0, 1.0, 0.0, 0.0, 0.0, 1.0, 0.0, 0.0, 0.0, 1.0, 0.0, 0.0, 0.0, 1.0, 0.0, 0.0, 0.0, 1.0, 0.0, 0.0, 0.0, 1.0, 0.02956, 0.02956, 0.02956, 1.0, 0.02956, 0.02956, 0.02956, 1.0, 0.02956, 0.02956, 0.02956, 1.0, 0.02956, 0.02956, 0.02956, 1.0, 0.0, 0.0, 0.0, 1.0, 0.0, 0.0, 0.0, 1.0, 0.0, 0.0, 0.0, 1.0, 0.0, 0.0, 0.0, 1.0, 0.0, 0.0, 0.0, 1.0, 0.0, 0.0, 0.0, 1.0, 0.0, 0.0, 0.0, 1.0, 0.0, 0.0, 0.0, 1.0, 0.0, 0.0, 0.0, 1.0, 0.0, 0.0, 0.0, 1.0, 0.0, 0.0, 0.0, 1.0, 0.0, 0.0, 0.0, 1.0, 0.0, 0.0, 0.0, 1.0, 0.0, 0.0, 0.0, 1.0, 0.0, 0.0, 0.0, 1.0, 0.0, 0.0, 0.0, 1.0, 0.02217, 0.02217, 0.02217, 1.0, 0.02217, 0.02217, 0.02217, 1.0, 0.02217, 0.02217, 0.02217, 1.0, 0.02217, 0.02217, 0.02217, 1.0, 0.0, 0.0, 0.0, 1.0, 0.0, 0.0, 0.0, 1.0, 0.0, 0.0, 0.0, 1.0, 0.0, 0.0, 0.0, 1.0, 0.02956, 0.02956, 0.02956, 1.0, 0.02956, 0.02956, 0.02956, 1.0, 0.02956, 0.02956, 0.02956, 1.0, 0.02956, 0.02956, 0.02956, 1.0, 0.02956, 0.02956, 0.02956, 1.0, 0.02956, 0.02956, 0.02956, 1.0, 0.02956, 0.02956, 0.02956, 1.0, 0.02956, 0.02956, 0.02956, 1.0, 0.02956, 0.02956, 0.02956, 1.0, 0.02956, 0.02956, 0.02956, 1.0, 0.02956, 0.02956, 0.02956, 1.0, 0.02956, 0.02956, 0.02956, 1.0, 0.0, 0.0, 0.0, 1.0, 0.0, 0.0, 0.0, 1.0, 0.0, 0.0, 0.0, 1.0, 0.0, 0.0, 0.0, 1.0, 0.02956, 0.02956, 0.02956, 1.0, 0.02956, 0.02956, 0.02956, 1.0, 0.02956, 0.02956, 0.02956, 1.0, 0.02956, 0.02956, 0.02956, 1.0, 0.02956, 0.02956, 0.02956, 1.0, 0.02956, 0.02956, 0.02956, 1.0, 0.02956, 0.02956, 0.02956, 1.0, 0.02956, 0.02956, 0.02956, 1.0, 0.4179, 0.4179, 0.4179, 1.0, 0.4179, 0.4179, 0.4179, 1.0, 0.4179, 0.4179, 0.4179, 1.0, 0.4179, 0.4179, 0.4179, 1.0, 0.02956, 0.02956, 0.02956, 1.0, 0.02956, 0.02956, 0.02956, 1.0, 0.02956, 0.02956, 0.02956, 1.0, 0.02956, 0.02956, 0.02956, 1.0, 0.02956, 0.02956, 0.02956, 1.0, 0.02956, 0.02956, 0.02956, 1.0, 0.02956, 0.02956, 0.02956, 1.0, 0.02956, 0.02956, 0.02956, 1.0, 0.02956, 0.02956, 0.02956, 1.0, 0.02956, 0.02956, 0.02956, 1.0, 0.02956, 0.02956, 0.02956, 1.0, 0.02956, 0.02956, 0.02956, 1.0, 0.02956, 0.02956, 0.02956, 1.0, 0.02956, 0.02956, 0.02956, 1.0, 0.02956, 0.02956, 0.02956, 1.0, 0.02956, 0.02956, 0.02956, 1.0, 0.0, 0.0, 0.0, 1.0, 0.0, 0.0, 0.0, 1.0, 0.0, 0.0, 0.0, 1.0, 0.0, 0.0, 0.0, 1.0, 0.02956, 0.02956, 0.02956, 1.0, 0.02956, 0.02956, 0.02956, 1.0, 0.02956, 0.02956, 0.02956, 1.0, 0.02956, 0.02956, 0.02956, 1.0, 0.0, 0.0, 0.0, 1.0, 0.0, 0.0, 0.0, 1.0, 0.0, 0.0, 0.0, 1.0, 0.0, 0.0, 0.0, 1.0, 0.02956, 0.02956, 0.02956, 1.0, 0.02956, 0.02956, 0.02956, 1.0, 0.02956, 0.02956, 0.02956, 1.0, 0.02956, 0.02956, 0.02956, 1.0, 0.0, 0.0, 0.0, 1.0, 0.0, 0.0, 0.0, 1.0, 0.0, 0.0, 0.0, 1.0, 0.0, 0.0, 0.0, 1.0, 0.02956, 0.02956, 0.02956, 1.0, 0.02956, 0.02956, 0.02956, 1.0, 0.02956, 0.02956, 0.02956, 1.0, 0.02956, 0.02956, 0.02956, 1.0, 0.0, 0.0, 0.0, 1.0, 0.0, 0.0, 0.0, 1.0, 0.0, 0.0, 0.0, 1.0, 0.0, 0.0, 0.0, 1.0, 0.02956, 0.02956, 0.02956, 1.0, 0.02956, 0.02956, 0.02956, 1.0, 0.02956, 0.02956, 0.02956, 1.0, 0.02956, 0.02956, 0.02956, 1.0, 0.0, 0.0, 0.0, 1.0, 0.0, 0.0, 0.0, 1.0, 0.0, 0.0, 0.0, 1.0, 0.0, 0.0, 0.0, 1.0, 0.02956, 0.02956, 0.02956, 1.0, 0.02956, 0.02956, 0.02956, 1.0, 0.02956, 0.02956, 0.02956, 1.0, 0.02956, 0.02956, 0.02956, 1.0, 0.02956, 0.02956, 0.02956, 1.0, 0.02956, 0.02956, 0.02956, 1.0, 0.02956, 0.02956, 0.02956, 1.0, 0.02956, 0.02956, 0.02956, 1.0, 0.02956, 0.02956, 0.02956, 1.0, 0.02956, 0.02956, 0.02956, 1.0, 0.02956, 0.02956, 0.02956, 1.0, 0.02956, 0.02956, 0.02956, 1.0, 0.02956, 0.02956, 0.02956, 1.0, 0.02956, 0.02956, 0.02956, 1.0, 0.02956, 0.02956, 0.02956, 1.0, 0.02956, 0.02956, 0.02956, 1.0, 0.0, 0.0, 0.0, 1.0, 0.0, 0.0, 0.0, 1.0, 0.0, 0.0, 0.0, 1.0, 0.0, 0.0, 0.0, 1.0, 0.02956, 0.02956, 0.02956, 1.0, 0.02956, 0.02956, 0.02956, 1.0, 0.02956, 0.02956, 0.02956, 1.0, 0.02956, 0.02956, 0.02956, 1.0, 0.0, 0.0, 0.0, 1.0, 0.0, 0.0, 0.0, 1.0, 0.0, 0.0, 0.0, 1.0, 0.0, 0.0, 0.0, 1.0, 0.0, 0.0, 0.0, 1.0, 0.0, 0.0, 0.0, 1.0, 0.0, 0.0, 0.0, 1.0, 0.0, 0.0, 0.0, 1.0, 0.0, 0.0, 0.0, 1.0, 0.0, 0.0, 0.0, 1.0, 0.0, 0.0, 0.0, 1.0, 0.0, 0.0, 0.0, 1.0, 0.02956, 0.02956, 0.02956, 1.0, 0.02956, 0.02956, 0.02956, 1.0, 0.02956, 0.02956, 0.02956, 1.0, 0.02956, 0.02956, 0.02956, 1.0, 0.02956, 0.02956, 0.02956, 1.0, 0.02956, 0.02956, 0.02956, 1.0, 0.02956, 0.02956, 0.02956, 1.0, 0.02956, 0.02956, 0.02956, 1.0, 0.02956, 0.02956, 0.02956, 1.0, 0.02956, 0.02956, 0.02956, 1.0, 0.02956, 0.02956, 0.02956, 1.0, 0.02956, 0.02956, 0.02956, 1.0, 0.0, 0.0, 0.0, 1.0, 0.0, 0.0, 0.0, 1.0, 0.0, 0.0, 0.0, 1.0, 0.0, 0.0, 0.0, 1.0, 0.0, 0.0, 0.0, 1.0, 0.0, 0.0, 0.0, 1.0, 0.0, 0.0, 0.0, 1.0, 0.0, 0.0, 0.0, 1.0, 0.0, 0.0, 0.0, 1.0, 0.0, 0.0, 0.0, 1.0, 0.0, 0.0, 0.0, 1.0, 0.0, 0.0, 0.0, 1.0, 0.02217, 0.02217, 0.02217, 1.0, 0.02217, 0.02217, 0.02217, 1.0, 0.02217, 0.02217, 0.02217, 1.0, 0.02217, 0.02217, 0.02217, 1.0, 0.02217, 0.02217, 0.02217, 1.0, 0.02217, 0.02217, 0.02217, 1.0, 0.02217, 0.02217, 0.02217, 1.0, 0.02217, 0.02217, 0.02217, 1.0, 0.4179, 0.4179, 0.4179, 1.0, 0.4179, 0.4179, 0.4179, 1.0, 0.4179, 0.4179, 0.4179, 1.0, 0.4179, 0.4179, 0.4179, 1.0, 0.4179, 0.4179, 0.4179, 1.0, 0.4179, 0.4179, 0.4179, 1.0, 0.4179, 0.4179, 0.4179, 1.0, 0.4179, 0.4179, 0.4179, 1.0, 0.4179, 0.4179, 0.4179, 1.0, 0.4179, 0.4179, 0.4179, 1.0, 0.4179, 0.4179, 0.4179, 1.0, 0.4179, 0.4179, 0.4179, 1.0, 0.4179, 0.4179, 0.4179, 1.0, 0.4179, 0.4179, 0.4179, 1.0, 0.4179, 0.4179, 0.4179, 1.0, 0.4179, 0.4179, 0.4179, 1.0, 0.4179, 0.4179, 0.4179, 1.0, 0.4179, 0.4179, 0.4179, 1.0, 0.4179, 0.4179, 0.4179, 1.0, 0.4179, 0.4179, 0.4179, 1.0, 0.4179, 0.4179, 0.4179, 1.0, 0.4179, 0.4179, 0.4179, 1.0, 0.4179, 0.4179, 0.4179, 1.0, 0.4179, 0.4179, 0.4179, 1.0, 0.4179, 0.4179, 0.4179, 1.0, 0.4179, 0.4179, 0.4179, 1.0, 0.4179, 0.4179, 0.4179, 1.0, 0.4179, 0.4179, 0.4179, 1.0, 0.4179, 0.4179, 0.4179, 1.0, 0.4179, 0.4179, 0.4179, 1.0, 0.4179, 0.4179, 0.4179, 1.0, 0.4179, 0.4179, 0.4179, 1.0, 0.4179, 0.4179, 0.4179, 1.0, 0.4179, 0.4179, 0.4179, 1.0, 0.4179, 0.4179, 0.4179, 1.0, 0.4179, 0.4179, 0.4179, 1.0, 0.4179, 0.4179, 0.4179, 1.0, 0.4179, 0.4179, 0.4179, 1.0, 0.4179, 0.4179, 0.4179, 1.0, 0.4179, 0.4179, 0.4179, 1.0, 0.02217, 0.02217, 0.02217, 1.0, 0.02217, 0.02217, 0.02217, 1.0, 0.02217, 0.02217, 0.02217, 1.0, 0.02217, 0.02217, 0.02217, 1.0, 0.4179, 0.4179, 0.4179, 1.0, 0.4179, 0.4179, 0.4179, 1.0, 0.4179, 0.4179, 0.4179, 1.0, 0.4179, 0.4179, 0.4179, 1.0, 0.4179, 0.4179, 0.4179, 1.0, 0.4179, 0.4179, 0.4179, 1.0, 0.4179, 0.4179, 0.4179, 1.0, 0.4179, 0.4179, 0.4179, 1.0, 0.4179, 0.4179, 0.4179, 1.0, 0.4179, 0.4179, 0.4179, 1.0, 0.4179, 0.4179, 0.4179, 1.0, 0.4179, 0.4179, 0.4179, 1.0, 0.4179, 0.4179, 0.4179, 1.0, 0.4179, 0.4179, 0.4179, 1.0, 0.4179, 0.4179, 0.4179, 1.0, 0.4179, 0.4179, 0.4179, 1.0, 0.4179, 0.4179, 0.4179, 1.0, 0.4179, 0.4179, 0.4179, 1.0, 0.4179, 0.4179, 0.4179, 1.0, 0.4179, 0.4179, 0.4179, 1.0, 0.4179, 0.4179, 0.4179, 1.0, 0.4179, 0.4179, 0.4179, 1.0, 0.4179, 0.4179, 0.4179, 1.0, 0.4179, 0.4179, 0.4179, 1.0, 0.4179, 0.4179, 0.4179, 1.0, 0.4179, 0.4179, 0.4179, 1.0, 0.4179, 0.4179, 0.4179, 1.0, 0.4179, 0.4179, 0.4179, 1.0, 0.4179, 0.4179, 0.4179, 1.0, 0.4179, 0.4179, 0.4179, 1.0, 0.4179, 0.4179, 0.4179, 1.0, 0.4179, 0.4179, 0.4179, 1.0, 0.4179, 0.4179, 0.4179, 1.0, 0.4179, 0.4179, 0.4179, 1.0, 0.4179, 0.4179, 0.4179, 1.0, 0.4179, 0.4179, 0.4179, 1.0, 0.4179, 0.4179, 0.4179, 1.0, 0.4179, 0.4179, 0.4179, 1.0, 0.4179, 0.4179, 0.4179, 1.0, 0.4179, 0.4179, 0.4179, 1.0, 0.4179, 0.4179, 0.4179, 1.0, 0.4179, 0.4179, 0.4179, 1.0, 0.4179, 0.4179, 0.4179, 1.0, 0.4179, 0.4179, 0.4179, 1.0, 0.4179, 0.4179, 0.4179, 1.0, 0.4179, 0.4179, 0.4179, 1.0, 0.4179, 0.4179, 0.4179, 1.0, 0.4179, 0.4179, 0.4179, 1.0, 0.4179, 0.4179, 0.4179, 1.0, 0.4179, 0.4179, 0.4179, 1.0, 0.4179, 0.4179, 0.4179, 1.0, 0.4179, 0.4179, 0.4179, 1.0, 0.4179, 0.4179, 0.4179, 1.0, 0.4179, 0.4179, 0.4179, 1.0, 0.4179, 0.4179, 0.4179, 1.0, 0.4179, 0.4179, 0.4179, 1.0, 0.4179, 0.4179, 0.4179, 1.0, 0.4179, 0.4179, 0.4179, 1.0, 0.4179, 0.4179, 0.4179, 1.0, 0.4179, 0.4179, 0.4179, 1.0, 0.4179, 0.4179, 0.4179, 1.0, 0.4179, 0.4179, 0.4179, 1.0, 0.4179, 0.4179, 0.4179, 1.0, 0.4179, 0.4179, 0.4179, 1.0, 0.4179, 0.4179, 0.4179, 1.0, 0.4179, 0.4179, 0.4179, 1.0, 0.4179, 0.4179, 0.4179, 1.0, 0.4179, 0.4179, 0.4179, 1.0, 0.4179, 0.4179, 0.4179, 1.0, 0.4179, 0.4179, 0.4179, 1.0, 0.4179, 0.4179, 0.4179, 1.0, 0.4179, 0.4179, 0.4179, 1.0, 0.4179, 0.4179, 0.4179, 1.0, 0.4179, 0.4179, 0.4179, 1.0, 0.4179, 0.4179, 0.4179, 1.0, 0.4179, 0.4179, 0.4179, 1.0, 0.4179, 0.4179, 0.4179, 1.0, 0.4179, 0.4179, 0.4179, 1.0, 0.4179, 0.4179, 0.4179, 1.0, 0.4179, 0.4179, 0.4179, 1.0, 0.4179, 0.4179, 0.4179, 1.0, 0.4179, 0.4179, 0.4179, 1.0, 0.4179, 0.4179, 0.4179, 1.0, 0.4179, 0.4179, 0.4179, 1.0, 0.4179, 0.4179, 0.4179, 1.0, 0.4179, 0.4179, 0.4179, 1.0, 0.4179, 0.4179, 0.4179, 1.0, 0.4179, 0.4179, 0.4179, 1.0, 0.4179, 0.4179, 0.4179, 1.0, 0.4179, 0.4179, 0.4179, 1.0, 0.4179, 0.4179, 0.4179, 1.0, 0.4179, 0.4179, 0.4179, 1.0, 0.4179, 0.4179, 0.4179, 1.0, 0.4179, 0.4179, 0.4179, 1.0, 0.4179, 0.4179, 0.4179, 1.0, 0.4179, 0.4179, 0.4179, 1.0, 0.4179, 0.4179, 0.4179, 1.0, 0.4179, 0.4179, 0.4179, 1.0, 0.4179, 0.4179, 0.4179, 1.0, 0.4179, 0.4179, 0.4179, 1.0, 0.4179, 0.4179, 0.4179, 1.0, 0.4179, 0.4179, 0.4179, 1.0, 0.4179, 0.4179, 0.4179, 1.0, 0.4179, 0.4179, 0.4179, 1.0, 0.4179, 0.4179, 0.4179, 1.0, 0.4179, 0.4179, 0.4179, 1.0, 0.4179, 0.4179, 0.4179, 1.0, 0.4179, 0.4179, 0.4179, 1.0, 0.4179, 0.4179, 0.4179, 1.0, 0.4179, 0.4179, 0.4179, 1.0, 0.4179, 0.4179, 0.4179, 1.0, 0.4179, 0.4179, 0.4179, 1.0, 0.4179, 0.4179, 0.4179, 1.0, 0.4179, 0.4179, 0.4179, 1.0, 0.4179, 0.4179, 0.4179, 1.0, 0.4179, 0.4179, 0.4179, 1.0, 0.4179, 0.4179, 0.4179, 1.0, 0.02217, 0.02217, 0.02217, 1.0, 0.02217, 0.02217, 0.02217, 1.0, 0.02217, 0.02217, 0.02217, 1.0, 0.02217, 0.02217, 0.02217, 1.0, 0.4179, 0.4179, 0.4179, 1.0, 0.4179, 0.4179, 0.4179, 1.0, 0.4179, 0.4179, 0.4179, 1.0, 0.4179, 0.4179, 0.4179, 1.0, 0.02217, 0.02217, 0.02217, 1.0, 0.02217, 0.02217, 0.02217, 1.0, 0.02217, 0.02217, 0.02217, 1.0, 0.02217, 0.02217, 0.02217, 1.0, 0.4179, 0.4179, 0.4179, 1.0, 0.4179, 0.4179, 0.4179, 1.0, 0.4179, 0.4179, 0.4179, 1.0, 0.4179, 0.4179, 0.4179, 1.0, 0.02217, 0.02217, 0.02217, 1.0, 0.02217, 0.02217, 0.02217, 1.0, 0.02217, 0.02217, 0.02217, 1.0, 0.02217, 0.02217, 0.02217, 1.0, 0.02217, 0.02217, 0.02217, 1.0, 0.02217, 0.02217, 0.02217, 1.0, 0.02217, 0.02217, 0.02217, 1.0, 0.02217, 0.02217, 0.02217, 1.0, 0.02217, 0.02217, 0.02217, 1.0, 0.02217, 0.02217, 0.02217, 1.0, 0.02217, 0.02217, 0.02217, 1.0, 0.02217, 0.02217, 0.02217, 1.0, 0.02217, 0.02217, 0.02217, 1.0, 0.02217, 0.02217, 0.02217, 1.0, 0.02217, 0.02217, 0.02217, 1.0, 0.02217, 0.02217, 0.02217, 1.0, 0.02217, 0.02217, 0.02217, 1.0, 0.02217, 0.02217, 0.02217, 1.0, 0.02217, 0.02217, 0.02217, 1.0, 0.02217, 0.02217, 0.02217, 1.0, 0.5333, 0.5333, 0.5333, 1.0, 0.5333, 0.5333, 0.5333, 1.0, 0.5333, 0.5333, 0.5333, 1.0, 0.5333, 0.5333, 0.5333, 1.0, 0.5333, 0.5333, 0.5333, 1.0, 0.5333, 0.5333, 0.5333, 1.0, 0.5333, 0.5333, 0.5333, 1.0, 0.5333, 0.5333, 0.5333, 1.0, 0.5333, 0.5333, 0.5333, 1.0, 0.5333, 0.5333, 0.5333, 1.0, 0.5333, 0.5333, 0.5333, 1.0, 0.5333, 0.5333, 0.5333, 1.0, 0.02217, 0.02217, 0.02217, 1.0, 0.02217, 0.02217, 0.02217, 1.0, 0.02217, 0.02217, 0.02217, 1.0, 0.02217, 0.02217, 0.02217, 1.0, 0.02217, 0.02217, 0.02217, 1.0, 0.02217, 0.02217, 0.02217, 1.0, 0.02217, 0.02217, 0.02217, 1.0, 0.02217, 0.02217, 0.02217, 1.0, 0.02217, 0.02217, 0.02217, 1.0, 0.02217, 0.02217, 0.02217, 1.0, 0.02217, 0.02217, 0.02217, 1.0, 0.02217, 0.02217, 0.02217, 1.0, 0.5333, 0.5333, 0.5333, 1.0, 0.5333, 0.5333, 0.5333, 1.0, 0.5333, 0.5333, 0.5333, 1.0, 0.5333, 0.5333, 0.5333, 1.0, 0.5333, 0.5333, 0.5333, 1.0, 0.5333, 0.5333, 0.5333, 1.0, 0.5333, 0.5333, 0.5333, 1.0, 0.5333, 0.5333, 0.5333, 1.0, 0.5333, 0.5333, 0.5333, 1.0, 0.5333, 0.5333, 0.5333, 1.0, 0.5333, 0.5333, 0.5333, 1.0, 0.5333, 0.5333, 0.5333, 1.0, 0.02217, 0.02217, 0.02217, 1.0, 0.02217, 0.02217, 0.02217, 1.0, 0.02217, 0.02217, 0.02217, 1.0, 0.02217, 0.02217, 0.02217, 1.0, 0.02217, 0.02217, 0.02217, 1.0, 0.02217, 0.02217, 0.02217, 1.0, 0.02217, 0.02217, 0.02217, 1.0, 0.02217, 0.02217, 0.02217, 1.0, 0.02217, 0.02217, 0.02217, 1.0, 0.02217, 0.02217, 0.02217, 1.0, 0.02217, 0.02217, 0.02217, 1.0, 0.02217, 0.02217, 0.02217, 1.0, 0.5333, 0.5333, 0.5333, 1.0, 0.5333, 0.5333, 0.5333, 1.0, 0.5333, 0.5333, 0.5333, 1.0, 0.5333, 0.5333, 0.5333, 1.0, 0.5333, 0.5333, 0.5333, 1.0, 0.5333, 0.5333, 0.5333, 1.0, 0.5333, 0.5333, 0.5333, 1.0, 0.5333, 0.5333, 0.5333, 1.0, 0.5333, 0.5333, 0.5333, 1.0, 0.5333, 0.5333, 0.5333, 1.0, 0.5333, 0.5333, 0.5333, 1.0, 0.5333, 0.5333, 0.5333, 1.0, 0.02217, 0.02217, 0.02217, 1.0, 0.02217, 0.02217, 0.02217, 1.0, 0.02217, 0.02217, 0.02217, 1.0, 0.02217, 0.02217, 0.02217, 1.0, 0.02217, 0.02217, 0.02217, 1.0, 0.02217, 0.02217, 0.02217, 1.0, 0.02217, 0.02217, 0.02217, 1.0, 0.02217, 0.02217, 0.02217, 1.0, 0.02217, 0.02217, 0.02217, 1.0, 0.02217, 0.02217, 0.02217, 1.0, 0.02217, 0.02217, 0.02217, 1.0, 0.02217, 0.02217, 0.02217, 1.0, 0.5333, 0.5333, 0.5333, 1.0, 0.5333, 0.5333, 0.5333, 1.0, 0.5333, 0.5333, 0.5333, 1.0, 0.5333, 0.5333, 0.5333, 1.0, 0.5333, 0.5333, 0.5333, 1.0, 0.5333, 0.5333, 0.5333, 1.0, 0.5333, 0.5333, 0.5333, 1.0, 0.5333, 0.5333, 0.5333, 1.0, 0.5333, 0.5333, 0.5333, 1.0, 0.5333, 0.5333, 0.5333, 1.0, 0.5333, 0.5333, 0.5333, 1.0, 0.5333, 0.5333, 0.5333, 1.0, 0.02217, 0.02217, 0.02217, 1.0, 0.02217, 0.02217, 0.02217, 1.0, 0.02217, 0.02217, 0.02217, 1.0, 0.02217, 0.02217, 0.02217, 1.0, 0.02217, 0.02217, 0.02217, 1.0, 0.02217, 0.02217, 0.02217, 1.0, 0.02217, 0.02217, 0.02217, 1.0, 0.02217, 0.02217, 0.02217, 1.0, 0.02217, 0.02217, 0.02217, 1.0, 0.02217, 0.02217, 0.02217, 1.0, 0.02217, 0.02217, 0.02217, 1.0, 0.02217, 0.02217, 0.02217, 1.0, 0.5333, 0.5333, 0.5333, 1.0, 0.5333, 0.5333, 0.5333, 1.0, 0.5333, 0.5333, 0.5333, 1.0, 0.5333, 0.5333, 0.5333, 1.0, 0.5333, 0.5333, 0.5333, 1.0, 0.5333, 0.5333, 0.5333, 1.0, 0.5333, 0.5333, 0.5333, 1.0, 0.5333, 0.5333, 0.5333, 1.0, 0.5333, 0.5333, 0.5333, 1.0, 0.5333, 0.5333, 0.5333, 1.0, 0.5333, 0.5333, 0.5333, 1.0, 0.5333, 0.5333, 0.5333, 1.0, 0.02217, 0.02217, 0.02217, 1.0, 0.02217, 0.02217, 0.02217, 1.0, 0.02217, 0.02217, 0.02217, 1.0, 0.02217, 0.02217, 0.02217, 1.0, 0.02217, 0.02217, 0.02217, 1.0, 0.02217, 0.02217, 0.02217, 1.0, 0.02217, 0.02217, 0.02217, 1.0, 0.02217, 0.02217, 0.02217, 1.0, 0.02217, 0.02217, 0.02217, 1.0, 0.02217, 0.02217, 0.02217, 1.0, 0.02217, 0.02217, 0.02217, 1.0, 0.02217, 0.02217, 0.02217, 1.0, 0.5333, 0.5333, 0.5333, 1.0, 0.5333, 0.5333, 0.5333, 1.0, 0.5333, 0.5333, 0.5333, 1.0, 0.5333, 0.5333, 0.5333, 1.0, 0.5333, 0.5333, 0.5333, 1.0, 0.5333, 0.5333, 0.5333, 1.0, 0.5333, 0.5333, 0.5333, 1.0, 0.5333, 0.5333, 0.5333, 1.0, 0.5333, 0.5333, 0.5333, 1.0, 0.5333, 0.5333, 0.5333, 1.0, 0.5333, 0.5333, 0.5333, 1.0, 0.5333, 0.5333, 0.5333, 1.0, 0.02217, 0.02217, 0.02217, 1.0, 0.02217, 0.02217, 0.02217, 1.0, 0.02217, 0.02217, 0.02217, 1.0, 0.02217, 0.02217, 0.02217, 1.0, 0.02217, 0.02217, 0.02217, 1.0, 0.02217, 0.02217, 0.02217, 1.0, 0.02217, 0.02217, 0.02217, 1.0, 0.02217, 0.02217, 0.02217, 1.0, 0.02217, 0.02217, 0.02217, 1.0, 0.02217, 0.02217, 0.02217, 1.0, 0.02217, 0.02217, 0.02217, 1.0, 0.02217, 0.02217, 0.02217, 1.0, 0.5333, 0.5333, 0.5333, 1.0, 0.5333, 0.5333, 0.5333, 1.0, 0.5333, 0.5333, 0.5333, 1.0, 0.5333, 0.5333, 0.5333, 1.0, 0.5333, 0.5333, 0.5333, 1.0, 0.5333, 0.5333, 0.5333, 1.0, 0.5333, 0.5333, 0.5333, 1.0, 0.5333, 0.5333, 0.5333, 1.0, 0.5333, 0.5333, 0.5333, 1.0, 0.5333, 0.5333, 0.5333, 1.0, 0.5333, 0.5333, 0.5333, 1.0, 0.5333, 0.5333, 0.5333, 1.0, 0.02217, 0.02217, 0.02217, 1.0, 0.02217, 0.02217, 0.02217, 1.0, 0.02217, 0.02217, 0.02217, 1.0, 0.02217, 0.02217, 0.02217, 1.0, 0.02217, 0.02217, 0.02217, 1.0, 0.02217, 0.02217, 0.02217, 1.0, 0.02217, 0.02217, 0.02217, 1.0, 0.02217, 0.02217, 0.02217, 1.0, 0.02217, 0.02217, 0.02217, 1.0, 0.02217, 0.02217, 0.02217, 1.0, 0.02217, 0.02217, 0.02217, 1.0, 0.02217, 0.02217, 0.02217, 1.0, 0.5333, 0.5333, 0.5333, 1.0, 0.5333, 0.5333, 0.5333, 1.0, 0.5333, 0.5333, 0.5333, 1.0, 0.5333, 0.5333, 0.5333, 1.0, 0.5333, 0.5333, 0.5333, 1.0, 0.5333, 0.5333, 0.5333, 1.0, 0.5333, 0.5333, 0.5333, 1.0, 0.5333, 0.5333, 0.5333, 1.0, 0.5333, 0.5333, 0.5333, 1.0, 0.5333, 0.5333, 0.5333, 1.0, 0.5333, 0.5333, 0.5333, 1.0, 0.5333, 0.5333, 0.5333, 1.0, 0.02217, 0.02217, 0.02217, 1.0, 0.02217, 0.02217, 0.02217, 1.0, 0.02217, 0.02217, 0.02217, 1.0, 0.02217, 0.02217, 0.02217, 1.0, 0.02217, 0.02217, 0.02217, 1.0, 0.02217, 0.02217, 0.02217, 1.0, 0.02217, 0.02217, 0.02217, 1.0, 0.02217, 0.02217, 0.02217, 1.0, 0.02217, 0.02217, 0.02217, 1.0, 0.02217, 0.02217, 0.02217, 1.0, 0.02217, 0.02217, 0.02217, 1.0, 0.02217, 0.02217, 0.02217, 1.0, 0.5333, 0.5333, 0.5333, 1.0, 0.5333, 0.5333, 0.5333, 1.0, 0.5333, 0.5333, 0.5333, 1.0, 0.5333, 0.5333, 0.5333, 1.0, 0.5333, 0.5333, 0.5333, 1.0, 0.5333, 0.5333, 0.5333, 1.0, 0.5333, 0.5333, 0.5333, 1.0, 0.5333, 0.5333, 0.5333, 1.0, 0.5333, 0.5333, 0.5333, 1.0, 0.5333, 0.5333, 0.5333, 1.0, 0.5333, 0.5333, 0.5333, 1.0, 0.5333, 0.5333, 0.5333, 1.0, 0.02217, 0.02217, 0.02217, 1.0, 0.02217, 0.02217, 0.02217, 1.0, 0.02217, 0.02217, 0.02217, 1.0, 0.02217, 0.02217, 0.02217, 1.0, 0.02217, 0.02217, 0.02217, 1.0, 0.02217, 0.02217, 0.02217, 1.0, 0.02217, 0.02217, 0.02217, 1.0, 0.02217, 0.02217, 0.02217, 1.0, 0.02217, 0.02217, 0.02217, 1.0, 0.02217, 0.02217, 0.02217, 1.0, 0.02217, 0.02217, 0.02217, 1.0, 0.02217, 0.02217, 0.02217, 1.0, 0.5333, 0.5333, 0.5333, 1.0, 0.5333, 0.5333, 0.5333, 1.0, 0.5333, 0.5333, 0.5333, 1.0, 0.5333, 0.5333, 0.5333, 1.0, 0.5333, 0.5333, 0.5333, 1.0, 0.5333, 0.5333, 0.5333, 1.0, 0.5333, 0.5333, 0.5333, 1.0, 0.5333, 0.5333, 0.5333, 1.0, 0.5333, 0.5333, 0.5333, 1.0, 0.5333, 0.5333, 0.5333, 1.0, 0.5333, 0.5333, 0.5333, 1.0, 0.5333, 0.5333, 0.5333, 1.0, 0.0, 0.0, 0.0, 1.0, 0.0, 0.0, 0.0, 1.0, 0.0, 0.0, 0.0, 1.0, 0.0, 0.0, 0.0, 1.0, 0.0, 0.0, 0.0, 1.0, 0.0, 0.0, 0.0, 1.0, 0.0, 0.0, 0.0, 1.0, 0.0, 0.0, 0.0, 1.0, 0.0, 0.0, 0.0, 1.0, 0.0, 0.0, 0.0, 1.0, 0.0, 0.0, 0.0, 1.0, 0.0, 0.0, 0.0, 1.0, 0.0, 0.0, 0.0, 1.0, 0.0, 0.0, 0.0, 1.0, 0.0, 0.0, 0.0, 1.0, 0.0, 0.0, 0.0, 1.0, 0.0, 0.0, 0.0, 1.0, 0.0, 0.0, 0.0, 1.0, 0.0, 0.0, 0.0, 1.0, 0.0, 0.0, 0.0, 1.0, 0.0, 0.0, 0.0, 1.0, 0.0, 0.0, 0.0, 1.0, 0.0, 0.0, 0.0, 1.0, 0.0, 0.0, 0.0, 1.0, 0.0, 0.0, 0.0, 1.0, 0.0, 0.0, 0.0, 1.0, 0.0, 0.0, 0.0, 1.0, 0.0, 0.0, 0.0, 1.0, 0.0, 0.0, 0.0, 1.0, 0.0, 0.0, 0.0, 1.0, 0.0, 0.0, 0.0, 1.0, 0.0, 0.0, 0.0, 1.0, 0.0, 0.0, 0.0, 1.0, 0.0, 0.0, 0.0, 1.0, 0.0, 0.0, 0.0, 1.0, 0.0, 0.0, 0.0, 1.0, 0.0, 0.0, 0.0, 1.0, 0.0, 0.0, 0.0, 1.0, 0.0, 0.0, 0.0, 1.0, 0.0, 0.0, 0.0, 1.0, 0.05286, 0.05286, 0.05286, 1.0, 0.05286, 0.05286, 0.05286, 1.0, 0.05286, 0.05286, 0.05286, 1.0, 0.05286, 0.05286, 0.05286, 1.0, 0.05286, 0.05286, 0.05286, 1.0, 0.05286, 0.05286, 0.05286, 1.0, 0.05286, 0.05286, 0.05286, 1.0, 0.05286, 0.05286, 0.05286, 1.0, 0.05286, 0.05286, 0.05286, 1.0, 0.05286, 0.05286, 0.05286, 1.0, 0.05286, 0.05286, 0.05286, 1.0, 0.05286, 0.05286, 0.05286, 1.0, 0.05286, 0.05286, 0.05286, 1.0, 0.05286, 0.05286, 0.05286, 1.0, 0.05286, 0.05286, 0.05286, 1.0, 0.05286, 0.05286, 0.05286, 1.0, 0.05286, 0.05286, 0.05286, 1.0, 0.05286, 0.05286, 0.05286, 1.0, 0.05286, 0.05286, 0.05286, 1.0, 0.05286, 0.05286, 0.05286, 1.0, 0.05286, 0.05286, 0.05286, 1.0, 0.05286, 0.05286, 0.05286, 1.0, 0.05286, 0.05286, 0.05286, 1.0, 0.05286, 0.05286, 0.05286, 1.0, 0.05286, 0.05286, 0.05286, 1.0, 0.05286, 0.05286, 0.05286, 1.0, 0.05286, 0.05286, 0.05286, 1.0, 0.05286, 0.05286, 0.05286, 1.0, 0.09759, 0.09759, 0.09759, 1.0, 0.09759, 0.09759, 0.09759, 1.0, 0.09759, 0.09759, 0.09759, 1.0, 0.09759, 0.09759, 0.09759, 1.0, 0.09759, 0.09759, 0.09759, 1.0, 0.09759, 0.09759, 0.09759, 1.0, 0.09759, 0.09759, 0.09759, 1.0, 0.05286, 0.05286, 0.05286, 1.0, 0.05286, 0.05286, 0.05286, 1.0, 0.05286, 0.05286, 0.05286, 1.0, 0.05286, 0.05286, 0.05286, 1.0, 0.09759, 0.09759, 0.09759, 1.0, 0.09759, 0.09759, 0.09759, 1.0, 0.09759, 0.09759, 0.09759, 1.0, 0.09759, 0.09759, 0.09759, 1.0, 0.09759, 0.09759, 0.09759, 1.0, 0.09759, 0.09759, 0.09759, 1.0, 0.09759, 0.09759, 0.09759, 1.0, 0.09759, 0.09759, 0.09759, 1.0, 0.09759, 0.09759, 0.09759, 1.0, 0.09759, 0.09759, 0.09759, 1.0, 0.09759, 0.09759, 0.09759, 1.0, 0.09759, 0.09759, 0.09759, 1.0, 0.09759, 0.09759, 0.09759, 1.0, 0.09759, 0.09759, 0.09759, 1.0, 0.09759, 0.09759, 0.09759, 1.0, 0.09759, 0.09759, 0.09759, 1.0, 0.09759, 0.09759, 0.09759, 1.0, 0.09759, 0.09759, 0.09759, 1.0, 0.09759, 0.09759, 0.09759, 1.0, 0.02217, 0.02217, 0.02217, 1.0, 0.02217, 0.02217, 0.02217, 1.0, 0.02217, 0.02217, 0.02217, 1.0, 0.02217, 0.02217, 0.02217, 1.0, 0.4179, 0.4179, 0.4179, 1.0, 0.4179, 0.4179, 0.4179, 1.0, 0.4179, 0.4179, 0.4179, 1.0, 0.4179, 0.4179, 0.4179, 1.0, 0.4179, 0.4179, 0.4179, 1.0, 0.4179, 0.4179, 0.4179, 1.0, 0.4179, 0.4179, 0.4179, 1.0, 0.4179, 0.4179, 0.4179, 1.0, 0.4179, 0.4179, 0.4179, 1.0, 0.4179, 0.4179, 0.4179, 1.0, 0.4179, 0.4179, 0.4179, 1.0, 0.4179, 0.4179, 0.4179, 1.0, 0.4179, 0.4179, 0.4179, 1.0, 0.4179, 0.4179, 0.4179, 1.0, 0.4179, 0.4179, 0.4179, 1.0, 0.4179, 0.4179, 0.4179, 1.0, 0.4179, 0.4179, 0.4179, 1.0, 0.4179, 0.4179, 0.4179, 1.0, 0.4179, 0.4179, 0.4179, 1.0, 0.4179, 0.4179, 0.4179, 1.0, 0.4179, 0.4179, 0.4179, 1.0, 0.4179, 0.4179, 0.4179, 1.0, 0.4179, 0.4179, 0.4179, 1.0, 0.4179, 0.4179, 0.4179, 1.0, 0.4179, 0.4179, 0.4179, 1.0, 0.4179, 0.4179, 0.4179, 1.0, 0.4179, 0.4179, 0.4179, 1.0, 0.4179, 0.4179, 0.4179, 1.0, 0.4179, 0.4179, 0.4179, 1.0, 0.4179, 0.4179, 0.4179, 1.0, 0.4179, 0.4179, 0.4179, 1.0, 0.4179, 0.4179, 0.4179, 1.0, 0.4179, 0.4179, 0.4179, 1.0, 0.4179, 0.4179, 0.4179, 1.0, 0.4179, 0.4179, 0.4179, 1.0, 0.4179, 0.4179, 0.4179, 1.0, 0.4179, 0.4179, 0.4179, 1.0, 0.4179, 0.4179, 0.4179, 1.0, 0.4179, 0.4179, 0.4179, 1.0, 0.4179, 0.4179, 0.4179, 1.0, 0.4179, 0.4179, 0.4179, 1.0, 0.4179, 0.4179, 0.4179, 1.0, 0.4179, 0.4179, 0.4179, 1.0, 0.4179, 0.4179, 0.4179, 1.0, 0.02217, 0.02217, 0.02217, 1.0, 0.02217, 0.02217, 0.02217, 1.0, 0.02217, 0.02217, 0.02217, 1.0, 0.02217, 0.02217, 0.02217, 1.0, 0.4179, 0.4179, 0.4179, 1.0, 0.4179, 0.4179, 0.4179, 1.0, 0.4179, 0.4179, 0.4179, 1.0, 0.4179, 0.4179, 0.4179, 1.0, 0.4179, 0.4179, 0.4179, 1.0, 0.4179, 0.4179, 0.4179, 1.0, 0.4179, 0.4179, 0.4179, 1.0, 0.4179, 0.4179, 0.4179, 1.0, 0.4179, 0.4179, 0.4179, 1.0, 0.4179, 0.4179, 0.4179, 1.0, 0.4179, 0.4179, 0.4179, 1.0, 0.4179, 0.4179, 0.4179, 1.0, 0.4179, 0.4179, 0.4179, 1.0, 0.4179, 0.4179, 0.4179, 1.0, 0.4179, 0.4179, 0.4179, 1.0, 0.4179, 0.4179, 0.4179, 1.0, 0.4179, 0.4179, 0.4179, 1.0, 0.4179, 0.4179, 0.4179, 1.0, 0.4179, 0.4179, 0.4179, 1.0, 0.4179, 0.4179, 0.4179, 1.0, 0.4179, 0.4179, 0.4179, 1.0, 0.4179, 0.4179, 0.4179, 1.0, 0.4179, 0.4179, 0.4179, 1.0, 0.4179, 0.4179, 0.4179, 1.0, 0.4179, 0.4179, 0.4179, 1.0, 0.4179, 0.4179, 0.4179, 1.0, 0.4179, 0.4179, 0.4179, 1.0, 0.4179, 0.4179, 0.4179, 1.0, 0.4179, 0.4179, 0.4179, 1.0, 0.4179, 0.4179, 0.4179, 1.0, 0.4179, 0.4179, 0.4179, 1.0, 0.4179, 0.4179, 0.4179, 1.0, 0.4179, 0.4179, 0.4179, 1.0, 0.4179, 0.4179, 0.4179, 1.0, 0.4179, 0.4179, 0.4179, 1.0, 0.4179, 0.4179, 0.4179, 1.0, 0.4179, 0.4179, 0.4179, 1.0, 0.4179, 0.4179, 0.4179, 1.0, 0.4179, 0.4179, 0.4179, 1.0, 0.4179, 0.4179, 0.4179, 1.0, 0.4179, 0.4179, 0.4179, 1.0, 0.4179, 0.4179, 0.4179, 1.0, 0.4179, 0.4179, 0.4179, 1.0, 0.4179, 0.4179, 0.4179, 1.0, 0.4179, 0.4179, 0.4179, 1.0, 0.4179, 0.4179, 0.4179, 1.0, 0.4179, 0.4179, 0.4179, 1.0, 0.4179, 0.4179, 0.4179, 1.0, 0.4179, 0.4179, 0.4179, 1.0, 0.4179, 0.4179, 0.4179, 1.0, 0.4179, 0.4179, 0.4179, 1.0, 0.4179, 0.4179, 0.4179, 1.0, 0.4179, 0.4179, 0.4179, 1.0, 0.4179, 0.4179, 0.4179, 1.0, 0.4179, 0.4179, 0.4179, 1.0, 0.4179, 0.4179, 0.4179, 1.0, 0.4179, 0.4179, 0.4179, 1.0, 0.4179, 0.4179, 0.4179, 1.0, 0.4179, 0.4179, 0.4179, 1.0, 0.4179, 0.4179, 0.4179, 1.0, 0.4179, 0.4179, 0.4179, 1.0, 0.4179, 0.4179, 0.4179, 1.0, 0.4179, 0.4179, 0.4179, 1.0, 0.4179, 0.4179, 0.4179, 1.0, 0.4179, 0.4179, 0.4179, 1.0, 0.4179, 0.4179, 0.4179, 1.0, 0.4179, 0.4179, 0.4179, 1.0, 0.4179, 0.4179, 0.4179, 1.0, 0.4179, 0.4179, 0.4179, 1.0, 0.4179, 0.4179, 0.4179, 1.0, 0.4179, 0.4179, 0.4179, 1.0, 0.4179, 0.4179, 0.4179, 1.0, 0.4179, 0.4179, 0.4179, 1.0, 0.4179, 0.4179, 0.4179, 1.0, 0.4179, 0.4179, 0.4179, 1.0, 0.4179, 0.4179, 0.4179, 1.0, 0.4179, 0.4179, 0.4179, 1.0, 0.4179, 0.4179, 0.4179, 1.0, 0.4179, 0.4179, 0.4179, 1.0, 0.4179, 0.4179, 0.4179, 1.0, 0.4179, 0.4179, 0.4179, 1.0, 0.4179, 0.4179, 0.4179, 1.0, 0.4179, 0.4179, 0.4179, 1.0, 0.4179, 0.4179, 0.4179, 1.0, 0.4179, 0.4179, 0.4179, 1.0, 0.4179, 0.4179, 0.4179, 1.0, 0.4179, 0.4179, 0.4179, 1.0, 0.4179, 0.4179, 0.4179, 1.0, 0.4179, 0.4179, 0.4179, 1.0, 0.4179, 0.4179, 0.4179, 1.0, 0.4179, 0.4179, 0.4179, 1.0, 0.4179, 0.4179, 0.4179, 1.0, 0.4179, 0.4179, 0.4179, 1.0, 0.4179, 0.4179, 0.4179, 1.0, 0.4179, 0.4179, 0.4179, 1.0, 0.4179, 0.4179, 0.4179, 1.0, 0.4179, 0.4179, 0.4179, 1.0, 0.4179, 0.4179, 0.4179, 1.0, 0.4179, 0.4179, 0.4179, 1.0, 0.4179, 0.4179, 0.4179, 1.0, 0.4179, 0.4179, 0.4179, 1.0, 0.4179, 0.4179, 0.4179, 1.0, 0.4179, 0.4179, 0.4179, 1.0, 0.4179, 0.4179, 0.4179, 1.0, 0.4179, 0.4179, 0.4179, 1.0, 0.4179, 0.4179, 0.4179, 1.0, 0.4179, 0.4179, 0.4179, 1.0, 0.4179, 0.4179, 0.4179, 1.0, 0.4179, 0.4179, 0.4179, 1.0, 0.4179, 0.4179, 0.4179, 1.0, 0.4179, 0.4179, 0.4179, 1.0, 0.4179, 0.4179, 0.4179, 1.0, 0.4179, 0.4179, 0.4179, 1.0, 0.4179, 0.4179, 0.4179, 1.0, 0.4179, 0.4179, 0.4179, 1.0, 0.4179, 0.4179, 0.4179, 1.0, 0.4179, 0.4179, 0.4179, 1.0, 0.4179, 0.4179, 0.4179, 1.0, 0.4179, 0.4179, 0.4179, 1.0, 0.4179, 0.4179, 0.4179, 1.0, 0.4179, 0.4179, 0.4179, 1.0, 0.02217, 0.02217, 0.02217, 1.0, 0.02217, 0.02217, 0.02217, 1.0, 0.02217, 0.02217, 0.02217, 1.0, 0.02217, 0.02217, 0.02217, 1.0, 0.4179, 0.4179, 0.4179, 1.0, 0.4179, 0.4179, 0.4179, 1.0, 0.4179, 0.4179, 0.4179, 1.0, 0.4179, 0.4179, 0.4179, 1.0, 0.02217, 0.02217, 0.02217, 1.0, 0.02217, 0.02217, 0.02217, 1.0, 0.02217, 0.02217, 0.02217, 1.0, 0.02217, 0.02217, 0.02217, 1.0, 0.4179, 0.4179, 0.4179, 1.0, 0.4179, 0.4179, 0.4179, 1.0, 0.4179, 0.4179, 0.4179, 1.0, 0.4179, 0.4179, 0.4179, 1.0, 0.02217, 0.02217, 0.02217, 1.0, 0.02217, 0.02217, 0.02217, 1.0, 0.02217, 0.02217, 0.02217, 1.0, 0.02217, 0.02217, 0.02217, 1.0, 0.02217, 0.02217, 0.02217, 1.0, 0.02217, 0.02217, 0.02217, 1.0, 0.02217, 0.02217, 0.02217, 1.0, 0.02217, 0.02217, 0.02217, 1.0, 0.02217, 0.02217, 0.02217, 1.0, 0.02217, 0.02217, 0.02217, 1.0, 0.02217, 0.02217, 0.02217, 1.0, 0.02217, 0.02217, 0.02217, 1.0, 0.02217, 0.02217, 0.02217, 1.0, 0.02217, 0.02217, 0.02217, 1.0, 0.02217, 0.02217, 0.02217, 1.0, 0.02217, 0.02217, 0.02217, 1.0, 0.02217, 0.02217, 0.02217, 1.0, 0.02217, 0.02217, 0.02217, 1.0, 0.02217, 0.02217, 0.02217, 1.0, 0.02217, 0.02217, 0.02217, 1.0, 0.624, 0.624, 0.624, 1.0, 0.624, 0.624, 0.624, 1.0, 0.624, 0.624, 0.624, 1.0, 0.624, 0.624, 0.624, 1.0, 0.624, 0.624, 0.624, 1.0, 0.624, 0.624, 0.624, 1.0, 0.624, 0.624, 0.624, 1.0, 0.624, 0.624, 0.624, 1.0, 0.624, 0.624, 0.624, 1.0, 0.624, 0.624, 0.624, 1.0, 0.624, 0.624, 0.624, 1.0, 0.624, 0.624, 0.624, 1.0, 0.02217, 0.02217, 0.02217, 1.0, 0.02217, 0.02217, 0.02217, 1.0, 0.02217, 0.02217, 0.02217, 1.0, 0.02217, 0.02217, 0.02217, 1.0, 0.02217, 0.02217, 0.02217, 1.0, 0.02217, 0.02217, 0.02217, 1.0, 0.02217, 0.02217, 0.02217, 1.0, 0.02217, 0.02217, 0.02217, 1.0, 0.02217, 0.02217, 0.02217, 1.0, 0.02217, 0.02217, 0.02217, 1.0, 0.02217, 0.02217, 0.02217, 1.0, 0.02217, 0.02217, 0.02217, 1.0, 0.624, 0.624, 0.624, 1.0, 0.624, 0.624, 0.624, 1.0, 0.624, 0.624, 0.624, 1.0, 0.624, 0.624, 0.624, 1.0, 0.624, 0.624, 0.624, 1.0, 0.624, 0.624, 0.624, 1.0, 0.624, 0.624, 0.624, 1.0, 0.624, 0.624, 0.624, 1.0, 0.624, 0.624, 0.624, 1.0, 0.624, 0.624, 0.624, 1.0, 0.624, 0.624, 0.624, 1.0, 0.624, 0.624, 0.624, 1.0, 0.02217, 0.02217, 0.02217, 1.0, 0.02217, 0.02217, 0.02217, 1.0, 0.02217, 0.02217, 0.02217, 1.0, 0.02217, 0.02217, 0.02217, 1.0, 0.02217, 0.02217, 0.02217, 1.0, 0.02217, 0.02217, 0.02217, 1.0, 0.02217, 0.02217, 0.02217, 1.0, 0.02217, 0.02217, 0.02217, 1.0, 0.02217, 0.02217, 0.02217, 1.0, 0.02217, 0.02217, 0.02217, 1.0, 0.02217, 0.02217, 0.02217, 1.0, 0.02217, 0.02217, 0.02217, 1.0, 0.624, 0.624, 0.624, 1.0, 0.624, 0.624, 0.624, 1.0, 0.624, 0.624, 0.624, 1.0, 0.624, 0.624, 0.624, 1.0, 0.624, 0.624, 0.624, 1.0, 0.624, 0.624, 0.624, 1.0, 0.624, 0.624, 0.624, 1.0, 0.624, 0.624, 0.624, 1.0, 0.624, 0.624, 0.624, 1.0, 0.624, 0.624, 0.624, 1.0, 0.624, 0.624, 0.624, 1.0, 0.624, 0.624, 0.624, 1.0, 0.02217, 0.02217, 0.02217, 1.0, 0.02217, 0.02217, 0.02217, 1.0, 0.02217, 0.02217, 0.02217, 1.0, 0.02217, 0.02217, 0.02217, 1.0, 0.02217, 0.02217, 0.02217, 1.0, 0.02217, 0.02217, 0.02217, 1.0, 0.02217, 0.02217, 0.02217, 1.0, 0.02217, 0.02217, 0.02217, 1.0, 0.02217, 0.02217, 0.02217, 1.0, 0.02217, 0.02217, 0.02217, 1.0, 0.02217, 0.02217, 0.02217, 1.0, 0.02217, 0.02217, 0.02217, 1.0, 0.624, 0.624, 0.624, 1.0, 0.624, 0.624, 0.624, 1.0, 0.624, 0.624, 0.624, 1.0, 0.624, 0.624, 0.624, 1.0, 0.624, 0.624, 0.624, 1.0, 0.624, 0.624, 0.624, 1.0, 0.624, 0.624, 0.624, 1.0, 0.624, 0.624, 0.624, 1.0, 0.624, 0.624, 0.624, 1.0, 0.624, 0.624, 0.624, 1.0, 0.624, 0.624, 0.624, 1.0, 0.624, 0.624, 0.624, 1.0, 0.02217, 0.02217, 0.02217, 1.0, 0.02217, 0.02217, 0.02217, 1.0, 0.02217, 0.02217, 0.02217, 1.0, 0.02217, 0.02217, 0.02217, 1.0, 0.02217, 0.02217, 0.02217, 1.0, 0.02217, 0.02217, 0.02217, 1.0, 0.02217, 0.02217, 0.02217, 1.0, 0.02217, 0.02217, 0.02217, 1.0, 0.02217, 0.02217, 0.02217, 1.0, 0.02217, 0.02217, 0.02217, 1.0, 0.02217, 0.02217, 0.02217, 1.0, 0.02217, 0.02217, 0.02217, 1.0, 0.624, 0.624, 0.624, 1.0, 0.624, 0.624, 0.624, 1.0, 0.624, 0.624, 0.624, 1.0, 0.624, 0.624, 0.624, 1.0, 0.624, 0.624, 0.624, 1.0, 0.624, 0.624, 0.624, 1.0, 0.624, 0.624, 0.624, 1.0, 0.624, 0.624, 0.624, 1.0, 0.624, 0.624, 0.624, 1.0, 0.624, 0.624, 0.624, 1.0, 0.624, 0.624, 0.624, 1.0, 0.624, 0.624, 0.624, 1.0, 0.02217, 0.02217, 0.02217, 1.0, 0.02217, 0.02217, 0.02217, 1.0, 0.02217, 0.02217, 0.02217, 1.0, 0.02217, 0.02217, 0.02217, 1.0, 0.02217, 0.02217, 0.02217, 1.0, 0.02217, 0.02217, 0.02217, 1.0, 0.02217, 0.02217, 0.02217, 1.0, 0.02217, 0.02217, 0.02217, 1.0, 0.02217, 0.02217, 0.02217, 1.0, 0.02217, 0.02217, 0.02217, 1.0, 0.02217, 0.02217, 0.02217, 1.0, 0.02217, 0.02217, 0.02217, 1.0, 0.624, 0.624, 0.624, 1.0, 0.624, 0.624, 0.624, 1.0, 0.624, 0.624, 0.624, 1.0, 0.624, 0.624, 0.624, 1.0, 0.624, 0.624, 0.624, 1.0, 0.624, 0.624, 0.624, 1.0, 0.624, 0.624, 0.624, 1.0, 0.624, 0.624, 0.624, 1.0, 0.624, 0.624, 0.624, 1.0, 0.624, 0.624, 0.624, 1.0, 0.624, 0.624, 0.624, 1.0, 0.624, 0.624, 0.624, 1.0, 0.02217, 0.02217, 0.02217, 1.0, 0.02217, 0.02217, 0.02217, 1.0, 0.02217, 0.02217, 0.02217, 1.0, 0.02217, 0.02217, 0.02217, 1.0, 0.02217, 0.02217, 0.02217, 1.0, 0.02217, 0.02217, 0.02217, 1.0, 0.02217, 0.02217, 0.02217, 1.0, 0.02217, 0.02217, 0.02217, 1.0, 0.02217, 0.02217, 0.02217, 1.0, 0.02217, 0.02217, 0.02217, 1.0, 0.02217, 0.02217, 0.02217, 1.0, 0.02217, 0.02217, 0.02217, 1.0, 0.624, 0.624, 0.624, 1.0, 0.624, 0.624, 0.624, 1.0, 0.624, 0.624, 0.624, 1.0, 0.624, 0.624, 0.624, 1.0, 0.624, 0.624, 0.624, 1.0, 0.624, 0.624, 0.624, 1.0, 0.624, 0.624, 0.624, 1.0, 0.624, 0.624, 0.624, 1.0, 0.624, 0.624, 0.624, 1.0, 0.624, 0.624, 0.624, 1.0, 0.624, 0.624, 0.624, 1.0, 0.624, 0.624, 0.624, 1.0, 0.02217, 0.02217, 0.02217, 1.0, 0.02217, 0.02217, 0.02217, 1.0, 0.02217, 0.02217, 0.02217, 1.0, 0.02217, 0.02217, 0.02217, 1.0, 0.02217, 0.02217, 0.02217, 1.0, 0.02217, 0.02217, 0.02217, 1.0, 0.02217, 0.02217, 0.02217, 1.0, 0.02217, 0.02217, 0.02217, 1.0, 0.02217, 0.02217, 0.02217, 1.0, 0.02217, 0.02217, 0.02217, 1.0, 0.02217, 0.02217, 0.02217, 1.0, 0.02217, 0.02217, 0.02217, 1.0, 0.624, 0.624, 0.624, 1.0, 0.624, 0.624, 0.624, 1.0, 0.624, 0.624, 0.624, 1.0, 0.624, 0.624, 0.624, 1.0, 0.624, 0.624, 0.624, 1.0, 0.624, 0.624, 0.624, 1.0, 0.624, 0.624, 0.624, 1.0, 0.624, 0.624, 0.624, 1.0, 0.624, 0.624, 0.624, 1.0, 0.624, 0.624, 0.624, 1.0, 0.624, 0.624, 0.624, 1.0, 0.624, 0.624, 0.624, 1.0, 0.02217, 0.02217, 0.02217, 1.0, 0.02217, 0.02217, 0.02217, 1.0, 0.02217, 0.02217, 0.02217, 1.0, 0.02217, 0.02217, 0.02217, 1.0, 0.02217, 0.02217, 0.02217, 1.0, 0.02217, 0.02217, 0.02217, 1.0, 0.02217, 0.02217, 0.02217, 1.0, 0.02217, 0.02217, 0.02217, 1.0, 0.02217, 0.02217, 0.02217, 1.0, 0.02217, 0.02217, 0.02217, 1.0, 0.02217, 0.02217, 0.02217, 1.0, 0.02217, 0.02217, 0.02217, 1.0, 0.624, 0.624, 0.624, 1.0, 0.624, 0.624, 0.624, 1.0, 0.624, 0.624, 0.624, 1.0, 0.624, 0.624, 0.624, 1.0, 0.624, 0.624, 0.624, 1.0, 0.624, 0.624, 0.624, 1.0, 0.624, 0.624, 0.624, 1.0, 0.624, 0.624, 0.624, 1.0, 0.624, 0.624, 0.624, 1.0, 0.624, 0.624, 0.624, 1.0, 0.624, 0.624, 0.624, 1.0, 0.624, 0.624, 0.624, 1.0, 0.02217, 0.02217, 0.02217, 1.0, 0.02217, 0.02217, 0.02217, 1.0, 0.02217, 0.02217, 0.02217, 1.0, 0.02217, 0.02217, 0.02217, 1.0, 0.02217, 0.02217, 0.02217, 1.0, 0.02217, 0.02217, 0.02217, 1.0, 0.02217, 0.02217, 0.02217, 1.0, 0.02217, 0.02217, 0.02217, 1.0, 0.02217, 0.02217, 0.02217, 1.0, 0.02217, 0.02217, 0.02217, 1.0, 0.02217, 0.02217, 0.02217, 1.0, 0.02217, 0.02217, 0.02217, 1.0, 0.624, 0.624, 0.624, 1.0, 0.624, 0.624, 0.624, 1.0, 0.624, 0.624, 0.624, 1.0, 0.624, 0.624, 0.624, 1.0, 0.624, 0.624, 0.624, 1.0, 0.624, 0.624, 0.624, 1.0, 0.624, 0.624, 0.624, 1.0, 0.624, 0.624, 0.624, 1.0, 0.624, 0.624, 0.624, 1.0, 0.624, 0.624, 0.624, 1.0, 0.624, 0.624, 0.624, 1.0, 0.624, 0.624, 0.624, 1.0, 0.0, 0.0, 0.0, 1.0, 0.0, 0.0, 0.0, 1.0, 0.0, 0.0, 0.0, 1.0, 0.0, 0.0, 0.0, 1.0, 0.0, 0.0, 0.0, 1.0, 0.0, 0.0, 0.0, 1.0, 0.0, 0.0, 0.0, 1.0, 0.0, 0.0, 0.0, 1.0, 0.0, 0.0, 0.0, 1.0, 0.0, 0.0, 0.0, 1.0, 0.0, 0.0, 0.0, 1.0, 0.0, 0.0, 0.0, 1.0, 0.0, 0.0, 0.0, 1.0, 0.0, 0.0, 0.0, 1.0, 0.0, 0.0, 0.0, 1.0, 0.0, 0.0, 0.0, 1.0, 0.0, 0.0, 0.0, 1.0, 0.0, 0.0, 0.0, 1.0, 0.0, 0.0, 0.0, 1.0, 0.0, 0.0, 0.0, 1.0, 0.0, 0.0, 0.0, 1.0, 0.0, 0.0, 0.0, 1.0, 0.0, 0.0, 0.0, 1.0, 0.0, 0.0, 0.0, 1.0, 0.0, 0.0, 0.0, 1.0, 0.0, 0.0, 0.0, 1.0, 0.0, 0.0, 0.0, 1.0, 0.0, 0.0, 0.0, 1.0, 0.0, 0.0, 0.0, 1.0, 0.0, 0.0, 0.0, 1.0, 0.0, 0.0, 0.0, 1.0, 0.0, 0.0, 0.0, 1.0, 0.0, 0.0, 0.0, 1.0, 0.0, 0.0, 0.0, 1.0, 0.0, 0.0, 0.0, 1.0, 0.0, 0.0, 0.0, 1.0, 0.0, 0.0, 0.0, 1.0, 0.0, 0.0, 0.0, 1.0, 0.0, 0.0, 0.0, 1.0, 0.0, 0.0, 0.0, 1.0, 0.0, 0.0, 0.0, 1.0, 0.0, 0.0, 0.0, 1.0, 0.0, 0.0, 0.0, 1.0, 0.0, 0.0, 0.0, 1.0, 0.05286, 0.05286, 0.05286, 1.0, 0.05286, 0.05286, 0.05286, 1.0, 0.05286, 0.05286, 0.05286, 1.0, 0.05286, 0.05286, 0.05286, 1.0, 0.05286, 0.05286, 0.05286, 1.0, 0.05286, 0.05286, 0.05286, 1.0, 0.05286, 0.05286, 0.05286, 1.0, 0.05286, 0.05286, 0.05286, 1.0, 0.05286, 0.05286, 0.05286, 1.0, 0.05286, 0.05286, 0.05286, 1.0, 0.05286, 0.05286, 0.05286, 1.0, 0.05286, 0.05286, 0.05286, 1.0, 0.05286, 0.05286, 0.05286, 1.0, 0.05286, 0.05286, 0.05286, 1.0, 0.05286, 0.05286, 0.05286, 1.0, 0.05286, 0.05286, 0.05286, 1.0, 0.05286, 0.05286, 0.05286, 1.0, 0.05286, 0.05286, 0.05286, 1.0, 0.05286, 0.05286, 0.05286, 1.0, 0.05286, 0.05286, 0.05286, 1.0, 0.05286, 0.05286, 0.05286, 1.0, 0.05286, 0.05286, 0.05286, 1.0, 0.05286, 0.05286, 0.05286, 1.0, 0.05286, 0.05286, 0.05286, 1.0, 0.09759, 0.09759, 0.09759, 1.0, 0.09759, 0.09759, 0.09759, 1.0, 0.09759, 0.09759, 0.09759, 1.0, 0.09759, 0.09759, 0.09759, 1.0, 0.09759, 0.09759, 0.09759, 1.0, 0.09759, 0.09759, 0.09759, 1.0, 0.09759, 0.09759, 0.09759, 1.0, 0.09759, 0.09759, 0.09759, 1.0, 0.09759, 0.09759, 0.09759, 1.0, 0.09759, 0.09759, 0.09759, 1.0, 0.09759, 0.09759, 0.09759, 1.0, 0.09759, 0.09759, 0.09759, 1.0, 0.09759, 0.09759, 0.09759, 1.0, 0.09759, 0.09759, 0.09759, 1.0, 0.09759, 0.09759, 0.09759, 1.0, 0.09759, 0.09759, 0.09759, 1.0, 0.09759, 0.09759, 0.09759, 1.0, 0.09759, 0.09759, 0.09759, 1.0, 0.09759, 0.09759, 0.09759, 1.0, 0.09759, 0.09759, 0.09759, 1.0, 0.09759, 0.09759, 0.09759, 1.0, 0.09759, 0.09759, 0.09759, 1.0, 0.09759, 0.09759, 0.09759, 1.0, 0.09759, 0.09759, 0.09759, 1.0, 0.09759, 0.09759, 0.09759, 1.0, 0.09759, 0.09759, 0.09759, 1.0, 0.09759, 0.09759, 0.09759, 1.0, 0.09759, 0.09759, 0.09759, 1.0, 0.09759, 0.09759, 0.09759, 1.0, 0.09759, 0.09759, 0.09759, 1.0, 0.09759, 0.09759, 0.09759, 1.0, 0.09759, 0.09759, 0.09759, 1.0, 0.09759, 0.09759, 0.09759, 1.0, 0.09759, 0.09759, 0.09759, 1.0])
me_head.materials.append(mat_colored_polygons)
me_head.use_remesh_fix_poles = True
me_head.use_remesh_preserve_attributes = False
me_head.use_paint_bone_selection = False
me_head.use_paint_mask = True
me_head.update()
me_grid1_1 = bpy.data.meshes.new('grid1_1')
me_grid1_1.from_pydata([(-108.0, -108.0, 0.0), (-108.0, -54.0, 0.0), (-108.0, 0.0, 0.0), (-108.0, 54.0, 0.0), (-108.0, 108.0, 0.0), (-54.0, -108.0, 0.0), (-54.0, -54.0, 0.0), (-54.0, 0.0, 0.0), (-54.0, 54.0, 0.0), (-54.0, 108.0, 0.0), (0.0, -108.0, 0.0), (0.0, -54.0, 0.0), (0.0, 0.0, 0.0), (0.0, 54.0, 0.0), (0.0, 108.0, 0.0), (54.0, -108.0, 0.0), (54.0, -54.0, 0.0), (54.0, 0.0, 0.0), (54.0, 54.0, 0.0), (54.0, 108.0, 0.0), (108.0, -108.0, 0.0), (108.0, -54.0, 0.0), (108.0, 0.0, 0.0), (108.0, 54.0, 0.0), (108.0, 108.0, 0.0)], [], [(1, 0, 5, 6), (2, 1, 6, 7), (3, 2, 7, 8), (4, 3, 8, 9), (6, 5, 10, 11), (7, 6, 11, 12), (8, 7, 12, 13), (9, 8, 13, 14), (11, 10, 15, 16), (12, 11, 16, 17), (13, 12, 17, 18), (14, 13, 18, 19), (16, 15, 20, 21), (17, 16, 21, 22), (18, 17, 22, 23), (19, 18, 23, 24), (21, 20, 15, 16), (22, 21, 16, 17), (23, 22, 17, 18), (24, 23, 18, 19), (16, 15, 10, 11), (17, 16, 11, 12), (18, 17, 12, 13), (19, 18, 13, 14), (11, 10, 5, 6), (12, 11, 6, 7), (13, 12, 7, 8), (14, 13, 8, 9), (6, 5, 0, 1), (7, 6, 1, 2), (8, 7, 2, 3), (9, 8, 3, 4)])
me_grid1_1.use_remesh_fix_poles = True
me_grid1_1.use_remesh_preserve_attributes = False
me_grid1_1.update()

# ---- objects
ob_cube = bpy.data.objects.new('Cube', me_cube)
ob_light = bpy.data.objects.new('Light', light_light)
ob_camera = bpy.data.objects.new('Camera', cam_camera)
ob_grid2 = bpy.data.objects.new('grid2', me_grid2)
ob_watchcasing = bpy.data.objects.new('watchcasing', me_watchcasing)
ob_extru5 = bpy.data.objects.new('extru5', me_extru5)
ob_extru5_001 = bpy.data.objects.new('extru5.001', me_extru5_001)
ob_head = bpy.data.objects.new('head', me_head)
ob_grid1_1 = bpy.data.objects.new('grid1_1', me_grid1_1)

# ---- transforms, parenting, visibility, modifiers, constraints
ob_cube.location = (0.0, 0.0, 0.0)
ob_cube.lock_rotations_4d = False
ob_cube.empty_display_type = 'ARROWS'
ob_cube.lineart.crease_threshold = 0.0
ob_light.location = (4.076, 1.005, 5.904)
ob_light.rotation_euler = (0.6503, 0.05522, 1.866)
ob_light.lock_rotations_4d = False
ob_light.empty_display_type = 'ARROWS'
ob_light.color = (0.0, 0.0, 0.0, 0.0)
ob_light.lineart.crease_threshold = 0.0
ob_camera.location = (7.359, -6.926, 4.958)
ob_camera.rotation_euler = (1.109, 0.0, 0.8149)
ob_camera.lock_rotations_4d = False
ob_camera.empty_display_type = 'ARROWS'
ob_camera.color = (0.0, 0.0, 0.0, 0.0)
ob_camera.display_type = 'WIRE'
ob_camera.lineart.crease_threshold = 0.0
ob_grid2.location = (0.0, 0.0, 0.0)
ob_watchcasing.location = (0.0, 0.0, 0.0)
ob_extru5.location = (0.0, 0.0, 0.0)
ob_extru5_001.location = (0.0, 0.0, 0.0)
ob_head.location = (0.0, 0.0, 0.0)
ob_grid1_1.location = (0.0, 0.0, 0.0)

# ---- collection membership
col_collection.objects.link(ob_cube)
col_collection.objects.link(ob_light)
col_collection.objects.link(ob_camera)
col_grid2.objects.link(ob_grid2)
col_watchcasing.objects.link(ob_watchcasing)
col_extru5.objects.link(ob_extru5)
col_extru5_001.objects.link(ob_extru5_001)
col_head.objects.link(ob_head)
col_grid1_1.objects.link(ob_grid1_1)

# ---- scene / render settings (as saved in the file)
scene.camera = ob_camera
scene.frame_start = 1; scene.frame_end = 250; scene.frame_set(1)
scene.render.engine = 'BLENDER_EEVEE_NEXT'
scene.cycles.sampling_pattern = 'TABULATED_SOBOL'
scene.cycles.use_light_tree = False
scene.view_settings.view_transform = 'Standard'
bpy.context.view_layer.update()
